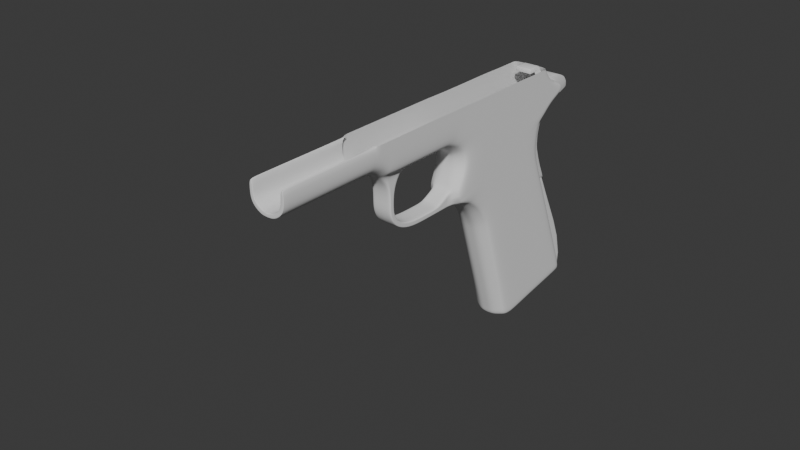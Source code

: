 # Source: m1911Blockout.blend  (saved by Blender 4.4.30; exported with 4.5.12 LTS)
import bpy
from mathutils import Matrix  # noqa: F401  (used for matrix-valued properties, if any)

bpy.ops.wm.read_factory_settings(use_empty=True)
scene = bpy.context.scene
scene.name = 'Scene'

# ---- collections
col_collection = bpy.data.collections.new('Collection'); scene.collection.children.link(col_collection)

# ---- node groups
ng_smooth_by_angle = bpy.data.node_groups.new('Smooth by Angle', 'GeometryNodeTree')
_s = ng_smooth_by_angle.interface.new_socket(name='Mesh', in_out='OUTPUT', socket_type='NodeSocketGeometry')
_s = ng_smooth_by_angle.interface.new_socket(name='Mesh', in_out='INPUT', socket_type='NodeSocketGeometry')
_s = ng_smooth_by_angle.interface.new_socket(name='Angle', in_out='INPUT', socket_type='NodeSocketFloat')
_s.subtype = 'ANGLE'
_s.default_value = 0.5236
_s.min_value = 0.0
_s.max_value = 3.142
_s.description = 'Maximum face angle for smooth edges'
_s = ng_smooth_by_angle.interface.new_socket(name='Ignore Sharpness', in_out='INPUT', socket_type='NodeSocketBool')
_s.force_non_field = True
ng_smooth_by_angle.description = 'Set the sharpness of mesh edges based on the angle between the neighboring faces'
ng_smooth_by_angle.is_modifier = True
_N = ng_smooth_by_angle.nodes; _L = ng_smooth_by_angle.links
n0 = _N.new('GeometryNodeSetShadeSmooth'); n0.name = 'Set Shade Smooth'; n0.location = (120, -80)
n0.domain = 'EDGE'
n1 = _N.new('GeometryNodeSetShadeSmooth'); n1.name = 'Set Shade Smooth.001'; n1.location = (300, -80)
n2 = _N.new('NodeGroupOutput'); n2.name = 'Group Output'; n2.location = (480, -80)
n3 = _N.new('GeometryNodeInputMeshEdgeAngle'); n3.name = 'Edge Angle'; n3.location = (-440, -240)
n4 = _N.new('NodeGroupInput'); n4.name = 'Group Input'; n4.location = (-80, -80)
n5 = _N.new('GeometryNodeInputEdgeSmooth'); n5.name = 'Is Edge Smooth'; n5.location = (-260, -120)
n6 = _N.new('GeometryNodeInputShadeSmooth'); n6.name = 'Is Shade Smooth'; n6.location = (-440, -397)
n7 = _N.new('FunctionNodeCompare'); n7.name = 'Compare'; n7.location = (-260, -260)
n7.operation = 'LESS_EQUAL'
n7.inputs[6].default_value = (0.0, 0.0, 0.0, 0.0)
n7.inputs[7].default_value = (0.0, 0.0, 0.0, 0.0)
n8 = _N.new('FunctionNodeBooleanMath'); n8.name = 'Boolean Math.001'; n8.location = (-80, -260)
n9 = _N.new('NodeGroupInput'); n9.name = 'Group Input.001'; n9.location = (-440, -329)
n10 = _N.new('NodeGroupInput'); n10.name = 'Group Input.002'; n10.location = (-259, -189)
n11 = _N.new('FunctionNodeBooleanMath'); n11.name = 'Boolean Math'; n11.location = (-80, -149)
n11.operation = 'OR'
n12 = _N.new('FunctionNodeBooleanMath'); n12.name = 'Boolean Math.002'; n12.location = (-260, -380)
n12.operation = 'OR'
n13 = _N.new('NodeGroupInput'); n13.name = 'Group Input.003'; n13.location = (-440, -460)
_L.new(n3.outputs[0], n7.inputs[0])
_L.new(n1.outputs[0], n2.inputs[0])
_L.new(n9.outputs[1], n7.inputs[1])
_L.new(n7.outputs[0], n8.inputs[0])
_L.new(n4.outputs[0], n0.inputs[0])
_L.new(n0.outputs[0], n1.inputs[0])
_L.new(n8.outputs[0], n0.inputs[2])
_L.new(n10.outputs[2], n11.inputs[1])
_L.new(n5.outputs[0], n11.inputs[0])
_L.new(n11.outputs[0], n0.inputs[1])
_L.new(n13.outputs[2], n12.inputs[1])
_L.new(n6.outputs[0], n12.inputs[0])
_L.new(n12.outputs[0], n8.inputs[1])
n2.is_active_output = True

# ---- world
world_world = bpy.data.worlds.new('World'); scene.world = world_world
world_world.use_nodes = True; world_world.node_tree.nodes.clear()
_N = world_world.node_tree.nodes; _L = world_world.node_tree.links
n0 = _N.new('ShaderNodeOutputWorld'); n0.name = 'World Output'; n0.location = (300, 300)
n1 = _N.new('ShaderNodeBackground'); n1.name = 'Background'; n1.location = (10, 300)
n1.inputs[0].default_value = (0.05088, 0.05088, 0.05088, 1.0)
_L.new(n1.outputs[0], n0.inputs[0])
n0.is_active_output = True
world_world.color = (0.05088, 0.05088, 0.05088)
world_world.sun_shadow_jitter_overblur = 0.0

# ---- meshes
me_plane = bpy.data.meshes.new('Plane')
me_plane.from_pydata([(0.007477, 0.02384, 0.007237), (0.007477, 0.00227, 0.06364), (0.007787, -0.01722, 0.001288), (0.007787, -0.03314, 0.05141), (0.007477, 0.0008083, 0.06728), (0.007787, -0.03461, 0.05504), (0.007477, -0.0008383, 0.07194), (0.007787, -0.03707, 0.05928), (0.007477, -0.001173, 0.07722), (0.007787, -0.04017, 0.06312), (0.007477, -0.0001296, 0.08398), (0.007787, -0.04468, 0.06651), (0.007477, 0.003596, 0.08858), (0.007787, -0.05067, 0.06874), (0.007787, 0.005363, 0.09167), (0.007787, -0.05159, 0.06997), (0.007477, 0.01134, 0.1003), (0.007787, -0.05263, 0.07373), (0.007477, 0.01043, 0.1005), (0.007787, -0.05118, 0.07738), (0.007477, 0.007475, 0.1023), (0.007787, -0.04957, 0.08117), (0.007477, 0.005506, 0.1044), (0.007787, -0.04876, 0.08501), (0.007477, 0.003545, 0.1069), (0.007787, -0.04906, 0.08843), (0.007477, 0.002913, 0.1082), (0.007787, -0.05053, 0.09153), (0.007787, -0.00931, 0.1082), (0.007787, -0.05363, 0.09418), (0.007787, -0.05471, 0.1085), (0.007787, -0.05772, 0.09576), (0.007787, -0.0526, 0.07159), (0.007477, 0.01523, 0.0985), (0.007787, -0.06021, 0.1085), (0.007787, -0.06021, 0.09651), (0.007787, -0.09287, 0.1085), (0.007787, -0.09315, 0.09721), (0.007787, -0.09824, 0.1085), (0.007787, -0.09828, 0.1004), (0.007787, -0.1018, 0.1085), (0.007787, -0.1018, 0.1015), (0.007784, -0.1462, 0.1085), (0.007784, -0.1462, 0.1015), (0.007787, -0.09588, 0.1085), (0.007787, -0.09589, 0.09907), (0.007787, -0.0641, 0.09651), (0.007787, -0.0641, 0.1085), (0.007787, -0.01581, 0.1083), (0.007787, -0.09435, 0.09801), (0.007787, -0.09401, 0.1085), (0.007787, -0.09019, 0.1085), (0.007787, -0.08314, 0.1085), (0.007787, -0.08314, 0.09651), (0.007787, -0.09019, 0.09651), (0.007787, -0.08037, 0.1085), (0.007787, -0.08037, 0.09651), (0.007787, -0.1039, 0.1015), (0.007787, -0.1039, 0.1085), (0.004145, 0.0006985, 0.07233), (0.004145, 0.0004245, 0.07717), (0.004145, 0.002157, 0.08356), (0.007262, 0.006344, 0.09058), (0.004145, 0.003488, 0.06401), (0.004145, 0.002241, 0.06772), (0.007477, 0.02314, 0.0112), (0.007787, -0.01834, 0.004791), (0.007477, 0.01551, 0.03036), (0.007787, -0.02375, 0.02183), (0.007477, 0.008847, 0.04711), (0.007787, -0.02848, 0.03671), (0.007787, 0.01067, 0.09591), (0.007787, 0.00775, 0.0978), (0.007787, -0.006557, 0.1051), (0.007787, -0.005258, 0.1036), (0.007787, -0.003174, 0.1012), (0.007787, -0.001259, 0.09906), (0.007787, 0.0006832, 0.09686), (0.007787, 0.002449, 0.09485), (0.007787, 0.004502, 0.09257), (0.007477, 0.01594, 0.09765), (0.007477, 0.01642, 0.09636), (0.007787, -0.00101, 0.1068), (0.007787, -0.002062, 0.1082), (0.007787, 0.006263, 0.09895), (0.007787, 0.003738, 0.1009), (0.007787, 0.001792, 0.103), (0.007787, 0.0001311, 0.1055), (0.007787, 0.001037, 0.1082), (0.007787, -0.01423, 0.1066), (0.007787, -0.01137, 0.1036), (0.007787, -0.009877, 0.102), (0.007787, -0.007662, 0.09964), (0.007787, -0.005611, 0.09745), (0.007787, -0.003562, 0.09526), (0.007787, -0.001478, 0.09304), (0.007787, 0.0009389, 0.09046), (0.007787, 0.002094, 0.08956), (0.007787, -0.01256, 0.1083), (0.007787, 0.01135, 0.09508), (0.007477, 0.01201, 0.09403), (0.007787, -0.08679, 0.1085), (0.007787, -0.08679, 0.09651), (0.007787, -0.09143, 0.09669), (0.007787, -0.09135, 0.1085), (0.002501, -0.02092, 0.0007077), (0.002501, -0.03615, 0.04943), (0.002501, -0.03763, 0.0531), (0.002501, -0.04012, 0.05739), (0.002501, -0.04325, 0.06127), (0.002501, -0.04781, 0.0647), (0.002508, -0.05367, 0.06715), (0.002501, -0.05499, 0.07425), (0.002501, -0.05377, 0.07742), (0.002501, -0.05223, 0.08151), (0.002501, -0.05186, 0.0845), (0.00243, -0.05218, 0.08686), (0.002466, -0.0532, 0.08857), (0.002501, -0.05521, 0.09005), (0.002501, -0.05962, 0.0922), (0.002501, -0.06091, 0.09243), (0.002461, -0.09516, 0.09306), (0.002458, -0.09965, 0.09542), (0.002458, -0.1018, 0.09603), (0.002458, -0.1462, 0.09648), (0.002458, -0.09813, 0.0948), (0.002501, -0.06356, 0.09248), (0.002458, -0.09665, 0.09392), (0.002501, -0.08281, 0.09248), (0.002501, -0.08001, 0.09248), (0.002458, -0.1039, 0.09648), (0.002501, -0.02162, 0.003634), (0.002501, -0.02665, 0.01952), (0.002501, -0.03143, 0.03457), (0.004544, -0.05144, 0.08709), (0.00635, -0.0503, 0.08774), (0.006289, -0.05137, 0.08997), (0.004485, -0.05225, 0.08895), (0.004615, -0.08667, 0.09351), (0.00642, -0.08666, 0.09497), (0.004615, -0.04693, 0.0652), (0.00642, -0.04562, 0.06597), (0.00642, -0.05165, 0.06821), (0.004615, -0.05296, 0.06744), (0.004553, -0.0946, 0.09388), (0.006344, -0.09395, 0.09512), (0.006333, -0.09522, 0.09591), (0.004549, -0.09599, 0.0947), (0.00642, -0.09008, 0.09497), (0.004615, -0.09008, 0.09351), (0.004615, -0.0259, 0.0203), (0.00642, -0.02458, 0.02106), (0.00642, -0.02934, 0.03602), (0.004615, -0.03065, 0.03526), (0.006333, -0.09673, 0.0969), (0.004549, -0.09748, 0.09563), (0.006289, -0.05403, 0.09231), (0.004485, -0.05445, 0.09096), (0.00642, -0.05257, 0.06945), (0.004615, -0.05387, 0.06868), (0.00642, -0.09167, 0.09512), (0.004615, -0.09202, 0.09363), (0.004615, -0.08022, 0.09351), (0.00642, -0.0802, 0.09497), (0.00642, -0.08299, 0.09497), (0.004615, -0.083, 0.09351), (0.006333, -0.09882, 0.09799), (0.004549, -0.09928, 0.09648), (0.00642, -0.05359, 0.07108), (0.004615, -0.0549, 0.07031), (0.006289, -0.05823, 0.09408), (0.004485, -0.05874, 0.09292), (0.004615, -0.01989, 0.0008889), (0.00642, -0.0188, 0.001053), (0.00642, -0.01968, 0.004327), (0.004615, -0.02069, 0.003867), (0.004615, -0.06387, 0.09351), (0.00642, -0.06386, 0.09497), (0.00642, -0.03403, 0.05079), (0.004615, -0.03534, 0.05002), (0.004515, -0.05499, 0.07425), (0.006281, -0.05374, 0.07393), (0.006331, -0.052, 0.07747), (0.004615, -0.0534, 0.07727), (0.00642, -0.0355, 0.05444), (0.004615, -0.03681, 0.05368), (0.004549, -0.1039, 0.09756), (0.006333, -0.1039, 0.09908), (0.006333, -0.1462, 0.09908), (0.004549, -0.1462, 0.09756), (0.00642, -0.06037, 0.09495), (0.004615, -0.06081, 0.09348), (0.00642, -0.05037, 0.08136), (0.004615, -0.0515, 0.08125), (0.00642, -0.03798, 0.0587), (0.004615, -0.03929, 0.05793), (0.00642, -0.0497, 0.08492), (0.004615, -0.05098, 0.08451), (0.00642, -0.04109, 0.06256), (0.004615, -0.0424, 0.06179), (0.006333, -0.1018, 0.09893), (0.004549, -0.1018, 0.09725), (0.0, -0.02092, 0.000707), (0.0, -0.03615, 0.04943), (0.0, -0.03763, 0.0531), (0.0, -0.04012, 0.05739), (0.0, -0.04325, 0.06127), (0.0, -0.04781, 0.0647), (0.0, -0.05387, 0.06695), (0.0001254, -0.05499, 0.07425), (0.0001254, -0.05377, 0.07742), (0.0001254, -0.05223, 0.08151), (0.0001254, -0.05186, 0.0845), (5.464e-05, -0.05218, 0.08686), (0.0002366, -0.05327, 0.08852), (0.0001254, -0.05521, 0.09005), (0.0001254, -0.05962, 0.0922), (0.0001254, -0.06091, 0.09225), (0.0, -0.09532, 0.09298), (0.0, -0.09963, 0.09533), (0.0, -0.1018, 0.09594), (0.0, -0.1462, 0.09639), (0.0, -0.09811, 0.0947), (0.0001254, -0.06356, 0.09229), (0.0, -0.09663, 0.09383), (0.0001254, -0.08001, 0.09229), (0.0, -0.1039, 0.09639), (0.0, -0.02149, 0.003228), (0.0, -0.02665, 0.01952), (0.0, -0.03143, 0.03457), (0.0001254, -0.08281, 0.09239), (0.007477, 0.006444, 0.05315), (0.0, -0.03315, 0.04), (0.004615, -0.03237, 0.04065), (0.00642, -0.03105, 0.04141), (0.002501, -0.03315, 0.04), (0.007787, -0.03018, 0.04208), (0.0, -0.03407, 0.04288), (0.004615, -0.03328, 0.04352), (0.00642, -0.03196, 0.04428), (0.002501, -0.03407, 0.04288), (0.007787, -0.03109, 0.04493), (0.004145, 0.006371, 0.05677), (0.007477, 0.005167, 0.05636), (0.0, -0.02391, 0.0109), (0.004615, -0.02318, 0.01175), (0.00642, -0.02186, 0.0125), (0.002501, -0.02391, 0.0109), (0.007477, 0.01932, 0.02078), (0.007787, -0.02104, 0.01331), (0.002001, -0.09372, 0.09161), (0.002041, -0.08461, 0.09161), (0.004155, -0.08696, 0.09161), (0.004093, -0.09327, 0.09161), (0.004155, -0.08968, 0.09161), (0.004155, -0.09122, 0.09161), (0.004155, -0.08476, 0.09161), (0.0, -0.09385, 0.09161), (-0.0003344, -0.08461, 0.09161), (0.002001, -0.09181, 0.0887), (0.002041, -0.08674, 0.0887), (0.004155, -0.08832, 0.0887), (0.004093, -0.09158, 0.0887), (0.004155, -0.08973, 0.0887), (0.004155, -0.09052, 0.0887), (0.004155, -0.08682, 0.0887), (0.0, -0.09188, 0.0887), (-0.0003344, -0.08674, 0.0887), (0.002001, -0.09095, 0.08542), (0.002041, -0.08798, 0.08542), (0.004155, -0.08891, 0.08542), (0.004093, -0.09081, 0.08542), (0.004155, -0.08973, 0.08542), (0.004155, -0.09019, 0.08542), (0.004155, -0.08803, 0.08542), (0.0, -0.09099, 0.08542), (-0.0003344, -0.08798, 0.08542), (0.002001, -0.09074, 0.08213), (0.002041, -0.08827, 0.08213), (0.004155, -0.08904, 0.08213), (0.004093, -0.09062, 0.08213), (0.004155, -0.08972, 0.08213), (0.004155, -0.09011, 0.08213), (0.004155, -0.08831, 0.08213), (0.0, -0.09077, 0.08213), (-0.0003344, -0.08827, 0.08213), (0.002001, -0.09074, 0.08019), (0.002041, -0.08827, 0.08019), (0.004155, -0.08904, 0.08019), (0.004093, -0.09062, 0.08019), (0.004155, -0.08972, 0.08019), (0.004155, -0.09011, 0.08019), (0.004155, -0.08831, 0.08019), (0.0, -0.09077, 0.08019), (-0.0003344, -0.08827, 0.08019), (0.002001, -0.09057, 0.07685), (0.002041, -0.08818, 0.07739), (0.004155, -0.08893, 0.07722), (0.004093, -0.09046, 0.07687), (0.004155, -0.08959, 0.07707), (0.004155, -0.08996, 0.07699), (0.004155, -0.08822, 0.07738), (0.0, -0.0906, 0.07684), (-0.0003344, -0.08818, 0.07739), (0.002001, -0.089, 0.07296), (0.002041, -0.08691, 0.07427), (0.004155, -0.08757, 0.07386), (0.004093, -0.08891, 0.07302), (0.004155, -0.08814, 0.0735), (0.004155, -0.08847, 0.07329), (0.004155, -0.08695, 0.07425), (0.0, -0.08903, 0.07294), (-0.0003344, -0.08691, 0.07427), (0.002001, -0.08521, 0.06959), (0.002041, -0.08382, 0.07163), (0.004155, -0.08425, 0.071), (0.004093, -0.08514, 0.06969), (0.004155, -0.08464, 0.07043), (0.004155, -0.08485, 0.07011), (0.004155, -0.08384, 0.0716), (0.0, -0.08522, 0.06957), (-0.0003344, -0.08382, 0.07163), (0.002001, -0.07821, 0.06739), (0.002041, -0.07807, 0.06985), (0.004155, -0.07812, 0.06908), (0.004093, -0.07821, 0.0675), (0.004155, -0.07815, 0.0684), (0.004155, -0.07818, 0.06801), (0.004155, -0.07807, 0.06981), (0.0, -0.07821, 0.06736), (-0.0003344, -0.07807, 0.06985), (0.002047, -0.06783, 0.06743), (0.002085, -0.06783, 0.06983), (0.004095, -0.06783, 0.06909), (0.004036, -0.06783, 0.06754), (0.004095, -0.06783, 0.06842), (0.004095, -0.06783, 0.06804), (0.004095, -0.06783, 0.0698), (0.0, -0.06783, 0.0674), (-0.0001735, -0.06783, 0.06983), (0.002047, -0.06326, 0.06743), (0.002085, -0.06326, 0.06983), (0.004095, -0.06326, 0.06909), (0.004036, -0.06326, 0.06754), (0.004095, -0.06326, 0.06842), (0.004095, -0.06326, 0.06804), (0.004095, -0.06326, 0.06983), (0.0, -0.06326, 0.0674), (-0.0001735, -0.06326, 0.06983), (0.002047, -0.06121, 0.06738), (0.002085, -0.06121, 0.0707), (0.004095, -0.06121, 0.06962), (0.004036, -0.06121, 0.06754), (0.004095, -0.06121, 0.06866), (0.004095, -0.06121, 0.06812), (0.004095, -0.06121, 0.0707), (0.0, -0.06121, 0.06734), (-0.0001735, -0.06121, 0.0707), (0.002047, -0.05867, 0.06728), (0.002085, -0.05867, 0.07201), (0.004095, -0.05867, 0.07052), (0.004036, -0.05867, 0.06754), (0.004095, -0.05867, 0.06896), (0.004095, -0.05867, 0.06812), (0.004095, -0.05867, 0.07201), (0.0, -0.05867, 0.06721), (-0.0001735, -0.05867, 0.07201), (0.002047, -0.05657, 0.06719), (0.002085, -0.05657, 0.07325), (0.004095, -0.05657, 0.07123), (0.004036, -0.05657, 0.06754), (0.004095, -0.05657, 0.06953), (0.004095, -0.05657, 0.06825), (0.004095, -0.05657, 0.07325), (0.0, -0.05657, 0.06708), (-0.0001735, -0.05657, 0.07325), (0.007787, 0.003602, 0.09356), (0.007787, -0.0002695, 0.09175), (0.007787, 0.009209, 0.09686), (0.007787, -0.05262, 0.07266), (0.007477, 0.01314, 0.09943), (0.006351, -0.05366, 0.0725), (0.004565, -0.05494, 0.07214), (0.004305, -0.05578, 0.07375), (-2.405e-05, -0.05578, 0.07375), (0.002293, -0.05578, 0.07375), (0.00433, -0.05576, 0.07169), (0.002278, -0.05512, 0.06717), (0.0, -0.05522, 0.06702), (0.004326, -0.05476, 0.06749), (0.004355, -0.05522, 0.06846), (0.004355, -0.05573, 0.06992), (0.007787, -0.005686, 0.1082), (0.007787, -0.003783, 0.1059), (0.007787, -0.002563, 0.1045), (0.007787, -0.0006908, 0.1021), (0.007787, 0.00124, 0.09999), (0.007787, 0.003473, 0.0979), (0.007787, 0.005211, 0.0962), (0.007787, 0.007483, 0.09434), (0.007264, 0.009246, 0.09249), (0.007787, 0.008186, 0.09353), (0.007787, 0.006347, 0.09527), (0.004447, 0.01015, 0.005254), (0.007787, 0.01117, 0.09814), (0.007787, 0.003649, 0.1037), (0.007787, 0.005607, 0.1016), (0.007787, 0.008346, 0.09975), (0.007787, 0.009543, 0.09904), (0.007787, 0.01295, 0.09721), (0.007787, -0.0005519, 0.1082), (0.007787, 0.001318, 0.1075), (0.007787, 0.002144, 0.1062), (0.007477, 0.01422, 0.0952), (0.007787, 0.01365, 0.09637), (0.004447, -0.003534, 0.003271), (0.007787, -0.1459, 0.1085), (0.007787, -0.1459, 0.1015), (0.002458, -0.1459, 0.09648), (0.006333, -0.1459, 0.09908), (0.004549, -0.1459, 0.09756), (0.0, -0.1459, 0.09639), (0.007787, -0.05094, 0.1084), (0.007787, -0.0567, 0.09537), (0.002501, -0.05845, 0.09176), (0.006289, -0.05715, 0.09367), (0.004485, -0.05762, 0.09249), (0.0001254, -0.05845, 0.09176), (0.007787, -0.003534, 0.003271), (0.007787, 0.01015, 0.005254), (0.007787, -0.009535, 0.05956), (0.007787, -0.02134, 0.05548), (0.007787, -0.011, 0.0632), (0.007787, -0.0228, 0.05912), (0.007787, -0.01292, 0.06772), (0.007787, -0.02499, 0.0635), (0.007787, -0.01417, 0.07252), (0.007787, -0.02717, 0.06782), (0.007787, -0.01498, 0.07816), (0.007787, -0.02983, 0.07234), (0.007787, -0.01501, 0.08188), (0.007787, -0.03284, 0.07531), (0.007787, -0.01588, 0.0829), (0.007787, -0.03374, 0.07644), (0.007787, -0.01853, 0.0866), (0.007787, -0.03558, 0.08016), (0.007787, -0.01944, 0.0893), (0.007787, -0.03531, 0.08334), (0.007787, -0.02027, 0.09202), (0.007787, -0.03492, 0.0866), (0.007787, -0.02136, 0.09476), (0.007787, -0.03506, 0.08989), (0.007787, -0.02294, 0.09748), (0.007787, -0.036, 0.09295), (0.007787, -0.02442, 0.09957), (0.007787, -0.03748, 0.09555), (0.007787, -0.02736, 0.1025), (0.007787, -0.0405, 0.09834), (0.007787, -0.01691, 0.08417), (0.007787, -0.03476, 0.07788), (0.007787, -0.0291, 0.1039), (0.007787, -0.04127, 0.09975), (0.007787, 0.009312, 0.009061), (0.007787, -0.004512, 0.006926), (0.007787, 0.002424, 0.02752), (0.007787, -0.01066, 0.02467), (0.007787, -0.003594, 0.04364), (0.007787, -0.01604, 0.04018), (0.007787, -0.005765, 0.04946), (0.007787, -0.01797, 0.04577), (0.007787, -0.006918, 0.05255), (0.007787, -0.019, 0.04874), (0.007787, 0.005868, 0.01829), (0.007787, -0.007587, 0.0158), (0.007787, -0.01772, 0.08539), (0.007787, -0.03517, 0.07902), (0.007787, -0.03106, 0.1083), (0.007787, -0.04435, 0.1083), (0.007787, 0.021, 0.006825), (0.007787, -0.0001821, 0.0628), (0.007787, -0.001644, 0.06643), (0.007787, -0.003347, 0.07107), (0.007787, -0.003873, 0.07625), (0.007787, -0.003214, 0.08278), (0.007787, -0.003208, 0.08622), (0.007787, -0.003183, 0.0875), (0.007787, -0.00502, 0.0917), (0.007787, -0.006859, 0.09402), (0.007787, -0.008655, 0.09632), (0.007787, -0.01051, 0.09863), (0.007787, -0.01259, 0.1011), (0.007787, -0.01408, 0.1028), (0.007787, -0.01696, 0.1058), (0.007787, -0.003405, 0.08893), (0.007787, -0.01857, 0.1074), (0.007787, 0.02026, 0.01075), (0.007787, 0.01279, 0.02977), (0.007787, 0.006263, 0.04639), (0.007787, 0.003908, 0.05238), (0.007787, 0.002657, 0.05557), (0.007787, 0.01653, 0.02026), (0.007787, -0.003894, 0.09043), (0.007787, -0.01893, 0.1084), (0.004156, 0.02197, 0.007035), (0.003245, 0.01015, 0.005254), (0.003245, -0.003534, 0.003271), (0.003032, 0.02197, 0.007035), (0.002501, 0.01015, 0.005254), (0.002501, -0.003534, 0.003271), (0.002501, 0.02197, 0.007035), (0.0, 0.01015, 0.005254), (0.0, -0.003534, 0.003271), (0.0, 0.02197, 0.007035), (0.007787, -0.04918, 0.06818), (0.007477, 0.001883, 0.08692), (0.002506, -0.0522, 0.06654), (0.00642, -0.05014, 0.06765), (0.004615, -0.05145, 0.06688), (0.0, -0.05236, 0.06639), (0.007787, -0.03209, 0.07457), (0.007787, -0.015, 0.08095), (0.007787, -0.003255, 0.08533), (0.007787, -0.04649, 0.06718), (0.002503, -0.04958, 0.06544), (0.00642, -0.04744, 0.06665), (0.004615, -0.04875, 0.06588), (0.0, -0.04964, 0.06538), (0.007477, 0.0007613, 0.08533), (0.004145, 0.002607, 0.08483), (0.007787, -0.03074, 0.07323), (0.007787, -0.01499, 0.07928), (0.007787, -0.003179, 0.08382), (0.004158, 0.01073, 0.1009), (0.004158, 0.004006, 0.1069), (0.004158, 0.005932, 0.1045), (0.004158, 0.007969, 0.1025), (0.004158, 0.003373, 0.1082), (0.004158, 0.01563, 0.09874), (0.004158, 0.01631, 0.09788), (0.004158, 0.01677, 0.09666), (0.004158, 0.01175, 0.1006), (0.004158, 0.005572, 0.08789), (0.004158, 0.007479, 0.08922), (0.004158, 0.0128, 0.09246), (0.004158, 0.01563, 0.09409), (0.004158, 0.01361, 0.09969), (0.004158, 0.01011, 0.09095), (0.004145, 0.003227, 0.08629), (0.004145, 0.02479, 0.00744), (0.004145, 0.02414, 0.01155), (0.004145, 0.01671, 0.03073), (0.004145, 0.01001, 0.04755), (0.004145, 0.007416, 0.0535), (0.004145, 0.02043, 0.02114), (0.003117, 0.02043, 0.02114), (0.003117, 0.007416, 0.0535), (0.003117, 0.01001, 0.04755), (0.003117, 0.01671, 0.03073), (0.003117, 0.02414, 0.01155), (0.003117, 0.02479, 0.00744), (0.003117, 0.003227, 0.08629), (0.003129, 0.01011, 0.09095), (0.003129, 0.01361, 0.09969), (0.003129, 0.01563, 0.09409), (0.003129, 0.0128, 0.09246), (0.003129, 0.007479, 0.08922), (0.003129, 0.005572, 0.08789), (0.003129, 0.01175, 0.1006), (0.003129, 0.01677, 0.09666), (0.003129, 0.01631, 0.09788), (0.003129, 0.01563, 0.09874), (0.003129, 0.003373, 0.1082), (0.003129, 0.007969, 0.1025), (0.003129, 0.005932, 0.1045), (0.003129, 0.004006, 0.1069), (0.003129, 0.01073, 0.1009), (0.003117, 0.002607, 0.08483), (0.0, 0.02197, 0.007035), (0.001472, 0.02197, 0.007035), (0.002003, 0.02197, 0.007035), (0.003127, 0.02197, 0.007035), (0.003117, 0.006371, 0.05677), (0.003117, 0.002241, 0.06772), (0.003117, 0.003488, 0.06401), (0.003117, 0.002157, 0.08356), (0.003117, 0.0004245, 0.07717), (0.003117, 0.0006985, 0.07233), (0.007525, 0.005854, 0.09112), (0.007632, 0.01168, 0.09456), (0.007477, 0.01618, 0.097), (0.007632, 0.002845, 0.08907), (0.007526, 0.008716, 0.09301), (0.007632, 0.01393, 0.09578), (0.004158, 0.01654, 0.09727), (0.003129, 0.01654, 0.09727), (0.007787, -0.0005444, 0.08853), (0.007787, -0.003249, 0.09237), (0.007787, -0.00521, 0.09464), (0.007787, -0.007133, 0.09689), (0.007787, -0.009085, 0.09913), (0.007787, -0.01123, 0.1015), (0.007787, -0.01273, 0.1032), (0.007787, -0.01559, 0.1062), (0.007787, -0.001233, 0.08969), (0.007787, -0.01719, 0.1079), (0.007787, -0.002082, 0.09109), (0.007701, 0.0001441, 0.0878), (0.006147, -0.1461, 0.1085), (0.006147, -0.1461, 0.1023), (0.001848, -0.1461, 0.09827), (0.004977, -0.1461, 0.1004), (0.003536, -0.1461, 0.09914), (0.0, -0.1461, 0.0982), (0.006147, -0.1039, 0.1085), (0.006147, -0.1039, 0.1023), (0.001848, -0.1039, 0.09827), (0.004977, -0.1039, 0.1004), (0.003536, -0.1039, 0.09914), (0.0, -0.1039, 0.0982), (0.001848, -0.1459, 0.09827), (0.003536, -0.1459, 0.09914), (0.004977, -0.1459, 0.1004), (0.006147, -0.1459, 0.1023), (0.006147, -0.1459, 0.1085), (0.0, -0.1459, 0.0982), (0.006147, -0.1018, 0.1085)], [], [(479, 1, 4, 480), (499, 243, 1, 479), (480, 4, 6, 481), (481, 6, 8, 482), (482, 8, 10, 483), (590, 587, 14, 97), (408, 16, 18, 407), (407, 18, 20, 406), (406, 20, 22, 405), (405, 22, 24, 412), (412, 24, 26, 411), (411, 26, 88, 410), (538, 593, 594, 569), (414, 80, 33, 409), (423, 422, 30, 31), (31, 30, 34, 35), (45, 44, 38, 39), (39, 38, 40, 41), (417, 416, 42, 43), (49, 50, 44, 45), (37, 103, 104, 36), (89, 28, 98, 48), (37, 36, 50, 49), (103, 54, 51, 104), (102, 54, 148, 139), (475, 445, 17, 379), (56, 55, 52, 53), (46, 47, 55, 56), (522, 513, 516, 524), (10, 8, 60, 61), (527, 10, 61, 528), (8, 6, 59, 60), (4, 1, 63, 64), (41, 40, 58, 57), (478, 0, 65, 495), (500, 248, 67, 496), (1, 243, 242, 63), (398, 72, 84, 397), (397, 84, 85, 396), (396, 85, 86, 395), (395, 86, 87, 394), (95, 78, 77, 94), (94, 77, 76, 93), (93, 76, 75, 92), (92, 75, 74, 91), (91, 74, 73, 90), (90, 73, 28, 89), (97, 14, 79, 96), (592, 413, 81, 589), (591, 400, 100, 588), (394, 87, 82, 393), (393, 82, 83, 392), (401, 99, 71, 399), (496, 67, 69, 497), (595, 97, 96, 603), (596, 95, 94, 597), (597, 94, 93, 598), (598, 93, 92, 599), (599, 92, 91, 600), (600, 91, 90, 601), (601, 90, 89, 602), (602, 89, 48, 604), (4, 64, 59, 6), (402, 398, 78, 376), (80, 589, 593, 538), (34, 47, 46, 35), (376, 78, 95, 377), (404, 378, 71, 409), (134, 137, 117, 116), (517, 143, 111, 515), (144, 147, 127, 121), (150, 153, 133, 132), (147, 155, 125, 127), (137, 157, 118, 117), (162, 165, 128, 129), (155, 167, 122, 125), (53, 102, 139, 164), (426, 171, 119, 424), (172, 175, 131, 105), (176, 162, 129, 126), (238, 179, 106, 240), (180, 183, 113, 112), (179, 185, 107, 106), (420, 189, 124, 418), (183, 193, 114, 113), (191, 176, 126, 120), (185, 195, 108, 107), (193, 197, 115, 114), (245, 150, 132, 247), (195, 199, 109, 108), (167, 201, 123, 122), (197, 134, 116, 115), (199, 140, 110, 109), (201, 186, 130, 123), (164, 139, 138, 165), (165, 138, 252, 256), (29, 423, 425, 156), (200, 187, 186, 201), (41, 57, 187, 200), (198, 141, 140, 199), (9, 11, 141, 198), (196, 135, 134, 197), (23, 25, 135, 196), (166, 200, 201, 167), (39, 41, 200, 166), (194, 198, 199, 195), (7, 9, 198, 194), (246, 151, 150, 245), (249, 68, 151, 246), (192, 196, 197, 193), (21, 23, 196, 192), (184, 194, 195, 185), (5, 7, 194, 184), (190, 177, 176, 191), (35, 46, 177, 190), (182, 192, 193, 183), (19, 21, 192, 182), (381, 181, 180, 382), (379, 17, 181, 381), (419, 188, 189, 420), (417, 43, 188, 419), (178, 184, 185, 179), (3, 5, 184, 178), (181, 182, 183, 180), (17, 19, 182, 181), (239, 178, 179, 238), (241, 3, 178, 239), (177, 163, 162, 176), (46, 56, 163, 177), (173, 174, 175, 172), (2, 66, 174, 173), (425, 170, 171, 426), (423, 31, 170, 425), (158, 168, 169, 159), (425, 426, 157, 156), (118, 424, 427, 215), (15, 32, 168, 158), (154, 166, 167, 155), (45, 39, 166, 154), (163, 164, 165, 162), (56, 53, 164, 163), (148, 160, 161, 149), (54, 103, 160, 148), (142, 158, 159, 143), (13, 15, 158, 142), (136, 156, 157, 137), (27, 29, 156, 136), (146, 154, 155, 147), (49, 45, 154, 146), (151, 152, 153, 150), (139, 148, 149, 138), (138, 149, 254, 252), (68, 70, 152, 151), (145, 146, 147, 144), (37, 49, 146, 145), (516, 142, 143, 517), (513, 13, 142, 516), (135, 136, 137, 134), (418, 124, 221, 421), (107, 108, 205, 204), (247, 132, 228, 244), (122, 123, 220, 219), (108, 109, 206, 205), (132, 133, 229, 228), (123, 130, 226, 220), (109, 110, 207, 206), (240, 106, 203, 237), (121, 127, 224, 218), (515, 111, 208, 518), (127, 125, 222, 224), (125, 122, 219, 222), (384, 385, 112, 209), (424, 119, 216, 427), (112, 113, 210, 209), (120, 126, 223, 217), (113, 114, 211, 210), (114, 115, 212, 211), (115, 116, 213, 212), (116, 117, 214, 213), (117, 118, 215, 214), (105, 131, 227, 202), (126, 129, 225, 223), (423, 29, 457, 461), (106, 107, 204, 203), (383, 180, 112, 385), (129, 128, 230, 225), (144, 161, 160, 145), (25, 27, 136, 135), (498, 231, 243, 499), (233, 238, 240, 235), (103, 37, 145, 160), (234, 239, 238, 233), (235, 240, 237, 232), (495, 65, 248, 500), (175, 245, 247, 131), (236, 241, 239, 234), (174, 246, 245, 175), (497, 69, 231, 498), (153, 233, 235, 133), (66, 249, 246, 174), (131, 247, 244, 227), (152, 234, 233, 153), (133, 235, 232, 229), (216, 119, 120, 217), (119, 171, 191, 120), (171, 170, 190, 191), (70, 236, 234, 152), (256, 252, 261, 265), (252, 254, 263, 261), (149, 161, 255, 254), (128, 165, 256, 251), (121, 218, 257, 250), (161, 144, 253, 255), (230, 128, 251, 258), (144, 121, 250, 253), (253, 250, 259, 262), (258, 251, 260, 267), (261, 263, 272, 270), (265, 261, 270, 274), (255, 253, 262, 264), (251, 256, 265, 260), (250, 257, 266, 259), (254, 255, 264, 263), (259, 266, 275, 268), (263, 264, 273, 272), (262, 259, 268, 271), (267, 260, 269, 276), (270, 272, 281, 279), (274, 270, 279, 283), (264, 262, 271, 273), (260, 265, 274, 269), (283, 279, 288, 292), (269, 274, 283, 278), (268, 275, 284, 277), (272, 273, 282, 281), (271, 268, 277, 280), (276, 269, 278, 285), (279, 281, 290, 288), (273, 271, 280, 282), (288, 290, 299, 297), (292, 288, 297, 301), (282, 280, 289, 291), (278, 283, 292, 287), (277, 284, 293, 286), (281, 282, 291, 290), (280, 277, 286, 289), (285, 278, 287, 294), (289, 286, 295, 298), (294, 287, 296, 303), (297, 299, 308, 306), (301, 297, 306, 310), (291, 289, 298, 300), (287, 292, 301, 296), (286, 293, 302, 295), (290, 291, 300, 299), (295, 302, 311, 304), (299, 300, 309, 308), (298, 295, 304, 307), (303, 296, 305, 312), (306, 308, 317, 315), (310, 306, 315, 319), (300, 298, 307, 309), (296, 301, 310, 305), (319, 315, 324, 328), (305, 310, 319, 314), (304, 311, 320, 313), (308, 309, 318, 317), (307, 304, 313, 316), (312, 305, 314, 321), (317, 326, 324, 315), (309, 307, 316, 318), (326, 335, 333, 324), (328, 324, 333, 337), (314, 319, 328, 323), (313, 320, 329, 322), (317, 318, 327, 326), (316, 313, 322, 325), (321, 314, 323, 330), (318, 316, 325, 327), (337, 333, 342, 346), (327, 325, 334, 336), (333, 335, 344, 342), (323, 328, 337, 332), (322, 329, 338, 331), (326, 327, 336, 335), (325, 322, 331, 334), (330, 323, 332, 339), (339, 332, 341, 348), (342, 344, 353, 351), (346, 342, 351, 355), (336, 334, 343, 345), (332, 337, 346, 341), (331, 338, 347, 340), (335, 336, 345, 344), (334, 331, 340, 343), (344, 345, 354, 353), (343, 340, 349, 352), (348, 341, 350, 357), (351, 353, 362, 360), (355, 351, 360, 364), (345, 343, 352, 354), (341, 346, 355, 350), (340, 347, 356, 349), (350, 355, 364, 359), (349, 356, 365, 358), (353, 354, 363, 362), (352, 349, 358, 361), (357, 350, 359, 366), (360, 362, 371, 369), (364, 360, 369, 373), (354, 352, 361, 363), (359, 364, 373, 368), (358, 365, 374, 367), (362, 363, 372, 371), (361, 358, 367, 370), (366, 359, 368, 375), (53, 52, 101, 102), (363, 361, 370, 372), (387, 367, 374, 388), (389, 370, 367, 387), (389, 390, 372, 370), (168, 381, 382, 169), (391, 371, 372, 390), (102, 101, 51, 54), (35, 190, 170, 31), (408, 72, 378, 404), (79, 376, 377, 96), (399, 402, 376, 79), (459, 475, 379, 32), (386, 369, 371, 391), (383, 373, 369, 386), (180, 383, 386, 382), (382, 386, 391, 169), (169, 391, 390, 159), (143, 159, 390, 389), (143, 389, 387, 111), (111, 387, 388, 208), (373, 383, 385, 368), (375, 368, 385, 384), (71, 378, 402, 399), (378, 72, 398, 402), (14, 401, 399, 79), (73, 393, 392, 28), (74, 394, 393, 73), (587, 62, 400, 591), (75, 395, 394, 74), (76, 396, 395, 75), (77, 397, 396, 76), (78, 398, 397, 77), (544, 413, 100, 543), (72, 408, 407, 84), (84, 407, 406, 85), (85, 406, 405, 86), (86, 405, 412, 87), (87, 412, 411, 82), (82, 411, 410, 83), (99, 414, 409, 71), (588, 100, 413, 592), (380, 404, 409, 33), (16, 408, 404, 380), (531, 521, 520, 530), (130, 418, 421, 226), (187, 419, 420, 186), (186, 420, 418, 130), (57, 58, 416, 417), (32, 379, 381, 168), (458, 474, 475, 459), (70, 467, 469, 236), (467, 466, 468, 469), (66, 463, 473, 249), (463, 462, 472, 473), (236, 469, 471, 241), (469, 468, 470, 471), (13, 441, 443, 15), (441, 440, 442, 443), (477, 422, 423, 461), (457, 456, 460, 461), (27, 455, 457, 29), (455, 454, 456, 457), (25, 453, 455, 27), (453, 452, 454, 455), (23, 451, 453, 25), (451, 450, 452, 453), (21, 449, 451, 23), (449, 448, 450, 451), (19, 447, 449, 21), (447, 446, 448, 449), (17, 445, 447, 19), (445, 444, 446, 447), (15, 443, 459, 32), (443, 442, 458, 459), (68, 465, 467, 70), (465, 464, 466, 467), (249, 473, 465, 68), (473, 472, 464, 465), (2, 428, 463, 66), (428, 429, 462, 463), (493, 501, 474, 458), (474, 444, 445, 475), (513, 519, 441, 13), (519, 520, 440, 441), (9, 437, 439, 11), (437, 436, 438, 439), (7, 435, 437, 9), (435, 434, 436, 437), (5, 433, 435, 7), (433, 432, 434, 435), (241, 471, 431, 3), (471, 470, 430, 431), (3, 431, 433, 5), (431, 430, 432, 433), (461, 460, 476, 477), (426, 424, 118, 157), (501, 486, 444, 474), (605, 596, 486, 501), (603, 605, 501, 493), (460, 494, 502, 476), (466, 497, 498, 468), (462, 495, 500, 472), (468, 498, 499, 470), (440, 484, 485, 442), (456, 492, 494, 460), (454, 491, 492, 456), (452, 490, 491, 454), (450, 489, 490, 452), (448, 488, 489, 450), (446, 487, 488, 448), (444, 486, 487, 446), (442, 485, 493, 458), (464, 496, 497, 466), (472, 500, 496, 464), (429, 478, 495, 462), (520, 521, 484, 440), (436, 482, 483, 438), (434, 481, 482, 436), (432, 480, 481, 434), (470, 499, 479, 430), (494, 604, 48, 502), (57, 417, 419, 187), (403, 415, 505, 504), (430, 479, 480, 432), (504, 505, 508, 507), (503, 403, 504, 506), (507, 508, 511, 510), (506, 504, 507, 509), (429, 428, 415, 403), (172, 505, 415, 173), (105, 508, 505, 172), (202, 511, 508, 105), (438, 483, 531, 530), (529, 530, 520, 519), (522, 529, 519, 513), (523, 515, 518, 526), (524, 516, 517, 525), (173, 415, 428, 2), (525, 517, 515, 523), (531, 527, 514, 521), (483, 10, 527, 531), (140, 525, 523, 110), (141, 524, 525, 140), (110, 523, 526, 207), (11, 439, 529, 522), (439, 438, 530, 529), (12, 514, 547, 541), (100, 400, 546, 543), (16, 380, 545, 540), (413, 544, 539, 81), (380, 33, 537, 545), (400, 62, 542, 546), (16, 540, 532, 18), (589, 81, 539, 593), (33, 80, 538, 537), (22, 20, 535, 534), (26, 24, 533, 536), (20, 18, 532, 535), (24, 22, 534, 533), (62, 12, 541, 542), (514, 527, 528, 547), (503, 478, 429, 403), (65, 0, 548, 549), (69, 67, 550, 551), (248, 65, 549, 553), (67, 248, 553, 550), (231, 69, 551, 552), (242, 243, 231, 552), (509, 507, 510, 512), (524, 141, 11, 522), (478, 503, 548, 0), (542, 541, 566, 565), (548, 503, 580, 559), (541, 547, 560, 566), (551, 550, 557, 556), (533, 534, 573, 574), (506, 509, 578, 579), (549, 548, 559, 558), (535, 532, 575, 572), (64, 63, 583, 582), (536, 533, 574, 571), (63, 242, 581, 583), (534, 535, 572, 573), (537, 538, 569, 570), (503, 506, 579, 580), (61, 60, 585, 584), (593, 539, 568, 594), (60, 59, 586, 585), (532, 540, 567, 575), (546, 542, 565, 561), (528, 61, 584, 576), (59, 64, 582, 586), (545, 537, 570, 562), (539, 544, 563, 568), (242, 552, 555, 581), (509, 512, 577, 578), (540, 545, 562, 567), (552, 551, 556, 555), (543, 546, 561, 564), (550, 553, 554, 557), (547, 528, 576, 560), (544, 543, 564, 563), (553, 549, 558, 554), (606, 595, 485, 484), (99, 588, 592, 414), (14, 587, 591, 401), (401, 591, 588, 99), (414, 592, 589, 80), (12, 62, 587, 590), (514, 606, 484, 521), (590, 97, 595, 606), (96, 377, 605, 603), (377, 95, 596, 605), (492, 602, 604, 494), (491, 601, 602, 492), (490, 600, 601, 491), (489, 599, 600, 490), (488, 598, 599, 489), (487, 597, 598, 488), (486, 596, 597, 487), (485, 595, 603, 493), (12, 590, 606, 514), (124, 189, 611, 609), (188, 43, 608, 610), (221, 124, 609, 612), (43, 42, 607, 608), (189, 188, 610, 611), (619, 620, 617, 615), (621, 622, 614, 616), (620, 621, 616, 617), (622, 623, 613, 614), (624, 619, 615, 618), (612, 609, 619, 624), (608, 607, 623, 622), (611, 610, 621, 620), (610, 608, 622, 621), (609, 611, 620, 619), (416, 623, 607, 42), (58, 613, 623, 416), (58, 40, 625, 613)])
me_plane.polygons.foreach_set('use_smooth', [True] * 557)
_k = {(509, 512): 1.0, (510, 512): 1.0, (577, 578): 1.0, (615, 618): 1.0, (618, 624): 1.0, (613, 625): 1.0, (40, 625): 1.0}
me_plane.attributes.new('crease_edge', 'FLOAT', 'EDGE').data.foreach_set('value', [_k.get((min(e.vertices), max(e.vertices)), 0.0) for e in me_plane.edges])
_uv = me_plane.uv_layers.new(name='UVMap')
_uv.uv.foreach_set('vector', [0.0, 0.0, 0.0, 0.0, 0.0, 0.0, 0.0, 0.0, 0.0, 0.0, 0.0, 0.0, 0.0, 0.0, 0.0, 0.0, 0.0, 0.0, 0.0, 0.0, 0.0, 0.0, 0.0, 0.0, 0.0, 0.0, 0.0, 0.0, 0.0, 0.0, 0.0, 0.0, 0.0, 0.0, 0.0, 0.0, 0.0, 0.0, 0.0, 0.0, 0.0, 0.0, 0.0, 0.0, 0.0, 0.0, 0.0, 0.0, 0.0, 0.0, 0.0, 0.0, 0.0, 0.0, 0.0, 0.0, 0.0, 0.0, 0.0, 0.0, 0.0, 0.0, 0.0, 0.0, 0.0, 0.0, 0.0, 0.0, 0.0, 0.0, 0.0, 0.0, 0.0, 0.0, 0.0, 0.0, 0.0, 0.0, 0.0, 0.0, 0.0, 0.0, 0.0, 0.0, 0.0, 0.0, 0.0, 0.0, 0.0, 0.0, 0.0, 0.0, 0.0, 0.0, 0.0, 0.0, 0.0, 0.0, 0.0, 0.0, 0.0, 0.0, 0.0, 0.0, 0.0, 0.0, 0.0, 0.0, 0.0, 0.0, 0.0, 0.0, 0.0, 0.0, 0.0, 0.0, 0.0, 0.0, 0.0, 0.0, 0.0, 0.0, 0.0, 0.0, 0.0, 0.0, 0.0, 0.0, 0.0, 0.0, 0.0, 0.0, 0.0, 0.0, 0.0, 0.0, 0.0, 0.0, 0.0, 0.0, 0.0, 0.0, 0.0, 0.0, 0.0, 0.0, 0.0, 0.0, 0.0, 0.0, 0.0, 0.0, 0.0, 0.0, 0.0, 0.0, 0.0, 0.0, 0.0, 0.0, 0.0, 0.0, 0.0, 0.0, 0.0, 0.0, 0.0, 0.0, 0.0, 0.0, 0.0, 0.0, 0.0, 0.0, 0.0, 0.0, 0.0, 0.0, 0.0, 0.0, 0.0, 0.0, 0.0, 0.0, 0.0, 0.0, 0.0, 0.0, 0.0, 0.0, 0.0, 0.0, 0.0, 0.0, 0.0, 0.0, 0.0, 0.0, 0.0, 0.0, 0.0, 0.0, 0.0, 0.0, 0.0, 0.0, 0.0, 0.0, 0.0, 0.0, 0.0, 0.0, 0.0, 0.0, 0.0, 0.0, 0.0, 0.0, 0.0, 0.0, 0.0, 0.0, 0.0, 0.0, 0.0, 0.0, 0.0, 0.0, 0.0, 0.0, 0.0, 0.0, 0.0, 0.0, 0.0, 0.0, 0.0, 0.0, 0.0, 0.0, 0.0, 0.0, 0.0, 0.0, 0.0, 0.0, 0.0, 0.0, 0.0, 0.0, 0.0, 0.0, 0.0, 0.0, 0.0, 0.0, 0.0, 0.0, 0.0, 0.0, 0.0, 0.0, 0.0, 0.0, 0.0, 0.0, 0.0, 0.0, 0.0, 0.0, 0.0, 0.0, 0.0, 0.0, 0.0, 0.0, 0.0, 0.0, 0.0, 0.0, 0.0, 0.0, 0.0, 0.0, 0.0, 0.0, 0.0, 0.0, 0.0, 0.0, 0.0, 0.0, 0.0, 0.0, 0.0, 0.0, 0.0, 0.0, 0.0, 0.0, 0.0, 0.0, 0.0, 0.0, 0.0, 0.0, 0.0, 0.0, 0.0, 0.0, 0.0, 0.0, 0.0, 0.0, 0.0, 0.0, 0.0, 0.0, 0.0, 0.0, 0.0, 0.0, 0.0, 0.0, 0.0, 0.0, 0.0, 0.0, 0.0, 0.0, 0.0, 0.0, 0.0, 0.0, 0.0, 0.0, 0.0, 0.0, 0.0, 0.0, 0.0, 0.0, 0.0, 0.0, 0.0, 0.0, 0.0, 0.0, 0.0, 0.0, 0.0, 0.0, 0.0, 0.0, 0.0, 0.0, 0.0, 0.0, 0.0, 0.0, 0.0, 0.0, 0.0, 0.0, 0.0, 0.0, 0.0, 0.0, 0.0, 0.0, 0.0, 0.0, 0.0, 0.0, 0.0, 0.0, 0.0, 0.0, 0.0, 0.0, 0.0, 0.0, 0.0, 0.0, 0.0, 0.0, 0.0, 0.0, 0.0, 0.0, 0.0, 0.0, 0.0, 0.0, 0.0, 0.0, 0.0, 0.0, 0.0, 0.0, 0.0, 0.0, 0.0, 0.0, 0.0, 0.0, 0.0, 0.0, 0.0, 0.0, 0.0, 0.0, 0.0, 0.0, 0.0, 0.0, 0.0, 0.0, 0.0, 0.0, 0.0, 0.0, 0.0, 0.0, 0.0, 0.0, 0.0, 0.0, 0.0, 0.0, 0.0, 0.0, 0.0, 0.0, 0.0, 0.0, 0.0, 0.0, 0.0, 0.0, 0.0, 0.0, 0.0, 0.0, 0.0, 0.0, 0.0, 0.0, 0.0, 0.0, 0.0, 0.0, 0.0, 0.0, 0.0, 0.0, 0.0, 0.0, 0.0, 0.0, 0.0, 0.0, 0.0, 0.0, 0.0, 0.0, 0.0, 0.0, 0.0, 0.0, 0.0, 0.0, 0.0, 0.0, 0.0, 0.0, 0.0, 0.0, 0.0, 0.0, 0.0, 0.0, 0.0, 0.0, 0.0, 0.0, 0.0, 0.0, 0.0, 0.0, 0.0, 0.0, 0.0, 0.0, 0.0, 0.0, 0.0, 0.0, 0.0, 0.0, 0.0, 0.0, 0.0, 0.0, 0.0, 0.0, 0.0, 0.0, 0.0, 0.0, 0.0, 0.0, 0.0, 0.0, 0.0, 0.0, 0.0, 0.0, 0.0, 0.0, 0.0, 0.0, 0.0, 0.0, 0.0, 0.0, 0.0, 0.0, 0.0, 0.0, 0.0, 0.0, 0.0, 0.0, 0.0, 0.0, 0.0, 0.0, 0.0, 0.0, 0.0, 0.0, 0.0, 0.0, 0.0, 0.0, 0.0, 0.0, 0.0, 0.0, 0.0, 0.0, 0.0, 0.0, 0.0, 0.0, 0.0, 0.0, 0.0, 0.0, 0.0, 0.0, 0.0, 0.0, 0.0, 0.0, 0.0, 0.0, 0.0, 0.0, 0.0, 0.0, 0.0, 0.0, 0.0, 0.0, 0.0, 0.0, 0.0, 0.0, 0.0, 0.0, 0.0, 0.0, 0.0, 0.0, 0.0, 0.0, 0.0, 0.0, 0.0, 0.0, 0.0, 0.0, 0.0, 0.0, 0.0, 0.0, 0.0, 0.0, 0.0, 0.0, 0.0, 0.0, 0.0, 0.0, 0.0, 0.0, 0.0, 0.0, 0.0, 0.0, 0.0, 0.0, 0.0, 0.0, 0.0, 0.0, 0.0, 0.0, 0.0, 0.0, 0.0, 0.0, 0.0, 0.0, 0.0, 0.0, 0.0, 0.0, 0.0, 0.0, 0.0, 0.0, 0.0, 0.0, 0.0, 0.0, 0.0, 0.0, 0.0, 0.0, 0.0, 0.0, 0.0, 0.0, 0.0, 0.0, 0.0, 0.0, 0.0, 0.0, 0.0, 0.0, 0.0, 0.0, 0.0, 0.0, 0.0, 0.0, 0.0, 0.0, 0.0, 0.0, 0.0, 0.0, 0.0, 0.0, 0.0, 0.0, 0.0, 0.0, 0.0, 0.0, 0.0, 0.0, 0.0, 0.0, 0.0, 0.0, 0.0, 0.0, 0.0, 0.0, 0.0, 0.0, 0.0, 0.0, 0.0, 0.0, 0.0, 0.0, 0.0, 0.0, 0.0, 0.0, 0.0, 0.0, 0.0, 0.0, 0.0, 0.0, 0.0, 0.0, 0.0, 0.0, 0.0, 0.0, 0.0, 0.0, 0.0, 0.0, 0.0, 0.0, 0.0, 0.0, 0.0, 0.0, 0.0, 0.0, 0.0, 0.0, 0.0, 0.0, 0.0, 0.0, 0.0, 0.0, 0.0, 0.0, 0.0, 0.0, 0.0, 0.0, 0.0, 0.0, 0.0, 0.0, 0.0, 0.0, 0.0, 0.0, 0.0, 0.0, 0.0, 0.0, 0.0, 0.0, 0.0, 0.0, 0.0, 0.0, 0.0, 0.0, 0.0, 0.0, 0.0, 0.0, 0.0, 0.0, 0.0, 0.0, 0.0, 0.0, 0.0, 0.0, 0.0, 0.0, 0.0, 0.0, 0.0, 0.0, 0.0, 0.0, 0.0, 0.0, 0.0, 0.0, 0.0, 0.0, 0.0, 0.0, 0.0, 0.0, 0.0, 0.0, 0.0, 0.0, 0.0, 0.0, 0.0, 0.0, 0.0, 0.0, 0.0, 0.0, 0.0, 0.0, 0.0, 0.0, 0.0, 0.0, 0.0, 0.0, 0.0, 0.0, 0.0, 0.0, 0.0, 0.0, 0.0, 0.0, 0.0, 0.0, 0.0, 0.0, 0.0, 0.0, 0.0, 0.0, 0.0, 0.0, 0.0, 0.0, 0.0, 0.0, 0.0, 0.0, 0.0, 0.0, 0.0, 0.0, 0.0, 0.0, 0.0, 0.0, 0.0, 0.0, 0.0, 0.0, 0.0, 0.0, 0.0, 0.0, 0.0, 0.0, 0.0, 0.0, 0.0, 0.0, 0.0, 0.0, 0.0, 0.0, 0.0, 0.0, 0.0, 0.0, 0.0, 0.0, 0.0, 0.0, 0.0, 0.0, 0.0, 0.0, 0.0, 0.0, 0.0, 0.0, 0.0, 0.0, 0.0, 0.0, 0.0, 0.0, 0.0, 0.0, 0.0, 0.0, 0.0, 0.0, 0.0, 0.0, 0.0, 0.0, 0.0, 0.0, 0.0, 0.0, 0.0, 0.0, 0.0, 0.0, 0.0, 0.0, 0.0, 0.0, 0.0, 0.0, 0.0, 0.0, 0.0, 0.0, 0.0, 0.0, 0.0, 0.0, 0.0, 0.0, 0.0, 0.0, 0.0, 0.0, 0.0, 0.0, 0.0, 0.0, 0.0, 0.0, 0.0, 0.0, 0.0, 0.0, 0.0, 0.0, 0.0, 0.0, 0.0, 0.0, 0.0, 0.0, 0.0, 0.0, 0.0, 0.0, 0.0, 0.0, 0.0, 0.0, 0.0, 0.0, 0.0, 0.0, 0.0, 0.0, 0.0, 0.0, 0.0, 0.0, 0.0, 0.0, 0.0, 0.0, 0.0, 0.0, 0.0, 0.0, 0.0, 0.0, 0.0, 0.0, 0.0, 0.0, 0.0, 0.0, 0.0, 0.0, 0.0, 0.0, 0.0, 0.0, 0.0, 0.0, 0.0, 0.0, 0.0, 0.0, 0.0, 0.0, 0.0, 0.0, 0.0, 0.0, 0.0, 0.0, 0.0, 0.0, 0.0, 0.0, 0.0, 0.0, 0.0, 0.0, 0.0, 0.0, 0.0, 0.0, 0.0, 0.0, 0.0, 0.0, 0.0, 0.0, 0.0, 0.0, 0.0, 0.0, 0.0, 0.0, 0.0, 0.0, 0.0, 0.0, 0.0, 0.0, 0.0, 0.0, 0.0, 0.0, 0.0, 0.0, 0.0, 0.0, 0.0, 0.0, 0.0, 0.0, 0.0, 0.0, 0.0, 0.0, 0.0, 0.0, 0.0, 0.0, 0.0, 0.0, 0.0, 0.0, 0.0, 0.0, 0.0, 0.0, 0.0, 0.0, 0.0, 0.0, 0.0, 0.0, 0.0, 0.0, 0.0, 0.0, 0.0, 0.0, 0.0, 0.0, 0.0, 0.0, 0.0, 0.0, 0.0, 0.0, 0.0, 0.0, 0.0, 0.0, 0.0, 0.0, 0.0, 0.0, 0.0, 0.0, 0.0, 0.0, 0.0, 0.0, 0.0, 0.0, 0.0, 0.0, 0.0, 0.0, 0.0, 0.0, 0.0, 0.0, 0.0, 0.0, 0.0, 0.0, 0.0, 0.0, 0.0, 0.0, 0.0, 0.0, 0.0, 0.0, 0.0, 0.0, 0.0, 0.0, 0.0, 0.0, 0.0, 0.0, 0.0, 0.0, 0.0, 0.0, 0.0, 0.0, 0.0, 0.0, 0.0, 0.0, 0.0, 0.0, 0.0, 0.0, 0.0, 0.0, 0.0, 0.0, 0.0, 0.0, 0.0, 0.0, 0.0, 0.0, 0.0, 0.0, 0.0, 0.0, 0.0, 0.0, 0.0, 0.0, 0.0, 0.0, 0.0, 0.0, 0.0, 0.0, 0.0, 0.0, 0.0, 0.0, 0.0, 0.0, 0.0, 0.0, 0.0, 0.0, 0.0, 0.0, 0.0, 0.0, 0.0, 0.0, 0.0, 0.0, 0.0, 0.0, 0.0, 0.0, 0.0, 0.0, 0.0, 0.0, 0.0, 0.0, 0.0, 0.0, 0.0, 0.0, 0.0, 0.0, 0.0, 0.0, 0.0, 0.0, 0.0, 0.0, 0.0, 0.0, 0.0, 0.0, 0.0, 0.0, 0.0, 0.0, 0.0, 0.0, 0.0, 0.0, 0.0, 0.0, 0.0, 0.0, 0.0, 0.0, 0.0, 0.0, 0.0, 0.0, 0.0, 0.0, 0.0, 0.0, 0.0, 0.0, 0.0, 0.0, 0.0, 0.0, 0.0, 0.0, 0.0, 0.0, 0.0, 0.0, 0.0, 0.0, 0.0, 0.0, 0.0, 0.0, 0.0, 0.0, 0.0, 0.0, 0.0, 0.0, 0.0, 0.0, 0.0, 0.0, 0.0, 0.0, 0.0, 0.0, 0.0, 0.0, 0.0, 0.0, 0.0, 0.0, 0.0, 0.0, 0.0, 0.0, 0.0, 0.0, 0.0, 0.0, 0.0, 0.0, 0.0, 0.0, 0.0, 0.0, 0.0, 0.0, 0.0, 0.0, 0.0, 0.0, 0.0, 0.0, 0.0, 0.0, 0.0, 0.0, 0.0, 0.0, 0.0, 0.0, 0.0, 0.0, 0.0, 0.0, 0.0, 0.0, 0.0, 0.0, 0.0, 0.0, 0.0, 0.0, 0.0, 0.0, 0.0, 0.0, 0.0, 0.0, 0.0, 0.0, 0.0, 0.0, 0.0, 0.0, 0.0, 0.0, 0.0, 0.0, 0.0, 0.0, 0.0, 0.0, 0.0, 0.0, 0.0, 0.0, 0.0, 0.0, 0.0, 0.0, 0.0, 0.0, 0.0, 0.0, 0.0, 0.0, 0.0, 0.0, 0.0, 0.0, 0.0, 0.0, 0.0, 0.0, 0.0, 0.0, 0.0, 0.0, 0.0, 0.0, 0.0, 0.0, 0.0, 0.0, 0.0, 0.0, 0.0, 0.0, 0.0, 0.0, 0.0, 0.0, 0.0, 0.0, 0.0, 0.0, 0.0, 0.0, 0.0, 0.0, 0.0, 0.0, 0.0, 0.0, 0.0, 0.0, 0.0, 0.0, 0.0, 0.0, 0.0, 0.0, 0.0, 0.0, 0.0, 0.0, 0.0, 0.0, 0.0, 0.0, 0.0, 0.0, 0.0, 0.0, 0.0, 0.0, 0.0, 0.0, 0.0, 0.0, 0.0, 0.0, 0.0, 0.0, 0.0, 0.0, 0.0, 0.0, 0.0, 0.0, 0.0, 0.0, 0.0, 0.0, 0.0, 0.0, 0.0, 0.0, 0.0, 0.0, 0.0, 0.0, 0.0, 0.0, 0.0, 0.0, 0.0, 0.0, 0.0, 0.0, 0.0, 0.0, 0.0, 0.0, 0.0, 0.0, 0.0, 0.0, 0.0, 0.0, 0.0, 0.0, 0.0, 0.0, 0.0, 0.0, 0.0, 0.0, 0.0, 0.0, 0.0, 0.0, 0.0, 0.0, 0.0, 0.0, 0.0, 0.0, 0.0, 0.0, 0.0, 0.0, 0.0, 0.0, 0.0, 0.0, 0.0, 0.0, 0.0, 0.0, 0.0, 0.0, 0.0, 0.0, 0.0, 0.0, 0.0, 0.0, 0.0, 0.0, 0.0, 0.0, 0.0, 0.0, 0.0, 0.0, 0.0, 0.0, 0.0, 0.0, 0.0, 0.0, 0.0, 0.0, 0.0, 0.0, 0.0, 0.0, 0.0, 0.0, 0.0, 0.0, 0.0, 0.0, 0.0, 0.0, 0.0, 0.0, 0.0, 0.0, 0.0, 0.0, 0.0, 0.0, 0.0, 0.0, 0.0, 0.0, 0.0, 0.0, 0.0, 0.0, 0.0, 0.0, 0.0, 0.0, 0.0, 0.0, 0.0, 0.0, 0.0, 0.0, 0.0, 0.0, 0.0, 0.0, 0.0, 0.0, 0.0, 0.0, 0.0, 0.0, 0.0, 0.0, 0.0, 0.0, 0.0, 0.0, 0.0, 0.0, 0.0, 0.0, 0.0, 0.0, 0.0, 0.0, 0.0, 0.0, 0.0, 0.0, 0.0, 0.0, 0.0, 0.0, 0.0, 0.0, 0.0, 0.0, 0.0, 0.0, 0.0, 0.0, 0.0, 0.0, 0.0, 0.0, 0.0, 0.0, 0.0, 0.0, 0.0, 0.0, 0.0, 0.0, 0.0, 0.0, 0.0, 0.0, 0.0, 0.0, 0.0, 0.0, 0.0, 0.0, 0.0, 0.0, 0.0, 0.0, 0.0, 0.0, 0.0, 0.0, 0.0, 0.0, 0.0, 0.0, 0.0, 0.0, 0.0, 0.0, 0.0, 0.0, 0.0, 0.0, 0.0, 0.0, 0.0, 0.0, 0.0, 0.0, 0.0, 0.0, 0.0, 0.0, 0.0, 0.0, 0.0, 0.0, 0.0, 0.0, 0.0, 0.0, 0.0, 0.0, 0.0, 0.0, 0.0, 0.0, 0.0, 0.0, 0.0, 0.0, 0.0, 0.0, 0.0, 0.0, 0.0, 0.0, 0.0, 0.0, 0.0, 0.0, 0.0, 0.0, 0.0, 0.0, 0.0, 0.0, 0.0, 0.0, 0.0, 0.0, 0.0, 0.0, 0.0, 0.0, 0.0, 0.0, 0.0, 0.0, 0.0, 0.0, 0.0, 0.0, 0.0, 0.0, 0.0, 0.0, 0.0, 0.0, 0.0, 0.0, 0.0, 0.0, 0.0, 0.0, 0.0, 0.0, 0.0, 0.0, 0.0, 0.0, 0.0, 0.0, 0.0, 0.0, 0.0, 0.0, 0.0, 0.0, 0.0, 0.0, 0.0, 0.0, 0.0, 0.0, 0.0, 0.0, 0.0, 0.0, 0.0, 0.0, 0.0, 0.0, 0.0, 0.0, 0.0, 0.0, 0.0, 0.0, 0.0, 0.0, 0.0, 0.0, 0.0, 0.0, 0.0, 0.0, 0.0, 0.0, 0.0, 0.0, 0.0, 0.0, 0.0, 0.0, 0.0, 0.0, 0.0, 0.0, 0.0, 0.0, 0.0, 0.0, 0.0, 0.0, 0.0, 0.0, 0.0, 0.0, 0.0, 0.0, 0.0, 0.0, 0.0, 0.0, 0.0, 0.0, 0.0, 0.0, 0.0, 0.0, 0.0, 0.0, 0.0, 0.0, 0.0, 0.0, 0.0, 0.0, 0.0, 0.0, 0.0, 0.0, 0.0, 0.0, 0.0, 0.0, 0.0, 0.0, 0.0, 0.0, 0.0, 0.0, 0.0, 0.0, 0.0, 0.0, 0.0, 0.0, 0.0, 0.0, 0.0, 0.0, 0.0, 0.0, 0.0, 0.0, 0.0, 0.0, 0.0, 0.0, 0.0, 0.0, 0.0, 0.0, 0.0, 0.0, 0.0, 0.0, 0.0, 0.0, 0.0, 0.0, 0.0, 0.0, 0.0, 0.0, 0.0, 0.0, 0.0, 0.0, 0.0, 0.0, 0.0, 0.0, 0.0, 0.0, 0.0, 0.0, 0.0, 0.0, 0.0, 0.0, 0.0, 0.0, 0.0, 0.0, 0.0, 0.0, 0.0, 0.0, 0.0, 0.0, 0.0, 0.0, 0.0, 0.0, 0.0, 0.0, 0.0, 0.0, 0.0, 0.0, 0.0, 0.0, 0.0, 0.0, 0.0, 0.0, 0.0, 0.0, 0.0, 0.0, 0.0, 0.0, 0.0, 0.0, 0.0, 0.0, 0.0, 0.0, 0.0, 0.0, 0.0, 0.0, 0.0, 0.0, 0.0, 0.0, 0.0, 0.0, 0.0, 0.0, 0.0, 0.0, 0.0, 0.0, 0.0, 0.0, 0.0, 0.0, 0.0, 0.0, 0.0, 0.0, 0.0, 0.0, 0.0, 0.0, 0.0, 0.0, 0.0, 0.0, 0.0, 0.0, 0.0, 0.0, 0.0, 0.0, 0.0, 0.0, 0.0, 0.0, 0.0, 0.0, 0.0, 0.0, 0.0, 0.0, 0.0, 0.0, 0.0, 0.0, 0.0, 0.0, 0.0, 0.0, 0.0, 0.0, 0.0, 0.0, 0.0, 0.0, 0.0, 0.0, 0.0, 0.0, 0.0, 0.0, 0.0, 0.0, 0.0, 0.0, 0.0, 0.0, 0.0, 0.0, 0.0, 0.0, 0.0, 0.0, 0.0, 0.0, 0.0, 0.0, 0.0, 0.0, 0.0, 0.0, 0.0, 0.0, 0.0, 0.0, 0.0, 0.0, 0.0, 0.0, 0.0, 0.0, 0.0, 0.0, 0.0, 0.0, 0.0, 0.0, 0.0, 0.0, 0.0, 0.0, 0.0, 0.0, 0.0, 0.0, 0.0, 0.0, 0.0, 0.0, 0.0, 0.0, 0.0, 0.0, 0.0, 0.0, 0.0, 0.0, 0.0, 0.0, 0.0, 0.0, 0.0, 0.0, 0.0, 0.0, 0.0, 0.0, 0.0, 0.0, 0.0, 0.0, 0.0, 0.0, 0.0, 0.0, 0.0, 0.0, 0.0, 0.0, 0.0, 0.0, 0.0, 0.0, 0.0, 0.0, 0.0, 0.0, 0.0, 0.0, 0.0, 0.0, 0.0, 0.0, 0.0, 0.0, 0.0, 0.0, 0.0, 0.0, 0.0, 0.0, 0.0, 0.0, 0.0, 0.0, 0.0, 0.0, 0.0, 0.0, 0.0, 0.0, 0.0, 0.0, 0.0, 0.0, 0.0, 0.0, 0.0, 0.0, 0.0, 0.0, 0.0, 0.0, 0.0, 0.0, 0.0, 0.0, 0.0, 0.0, 0.0, 0.0, 0.0, 0.0, 0.0, 0.0, 0.0, 0.0, 0.0, 0.0, 0.0, 0.0, 0.0, 0.0, 0.0, 0.0, 0.0, 0.0, 0.0, 0.0, 0.0, 0.0, 0.0, 0.0, 0.0, 0.0, 0.0, 0.0, 0.0, 0.0, 0.0, 0.0, 0.0, 0.0, 0.0, 0.0, 0.0, 0.0, 0.0, 0.0, 0.0, 0.0, 0.0, 0.0, 0.0, 0.0, 0.0, 0.0, 0.0, 0.0, 0.0, 0.0, 0.0, 0.0, 0.0, 0.0, 0.0, 0.0, 0.0, 0.0, 0.0, 0.0, 0.0, 0.0, 0.0, 0.0, 0.0, 0.0, 0.0, 0.0, 0.0, 0.0, 0.0, 0.0, 0.0, 0.0, 0.0, 0.0, 0.0, 0.0, 0.0, 0.0, 0.0, 0.0, 0.0, 0.0, 0.0, 0.0, 0.0, 0.0, 0.0, 0.0, 0.0, 0.0, 0.0, 0.0, 0.0, 0.0, 0.0, 0.0, 0.0, 0.0, 0.0, 0.0, 0.0, 0.0, 0.0, 0.0, 0.0, 0.0, 0.0, 0.0, 0.0, 0.0, 0.0, 0.0, 0.0, 0.0, 0.0, 0.0, 0.0, 0.0, 0.0, 0.0, 0.0, 0.0, 0.0, 0.0, 0.0, 0.0, 0.0, 0.0, 0.0, 0.0, 0.0, 0.0, 0.0, 0.0, 0.0, 0.0, 0.0, 0.0, 0.0, 0.0, 0.0, 0.0, 0.0, 0.0, 0.0, 0.0, 0.0, 0.0, 0.0, 0.0, 0.0, 0.0, 0.0, 0.0, 0.0, 0.0, 0.0, 0.0, 0.0, 0.0, 0.0, 0.0, 0.0, 0.0, 0.0, 0.0, 0.0, 0.0, 0.0, 0.0, 0.0, 0.0, 0.0, 0.0, 0.0, 0.0, 0.0, 0.0, 0.0, 0.0, 0.0, 0.0, 0.0, 0.0, 0.0, 0.0, 0.0, 0.0, 0.0, 0.0, 0.0, 0.0, 0.0, 0.0, 0.0, 0.0, 0.0, 0.0, 0.0, 0.0, 0.0, 0.0, 0.0, 0.0, 0.0, 0.0, 0.0, 0.0, 0.0, 0.0, 0.0, 0.0, 0.0, 0.0, 0.0, 0.0, 0.0, 0.0, 0.0, 0.0, 0.0, 0.0, 0.0, 0.0, 0.0, 0.0, 0.0, 0.0, 0.0, 0.0, 0.0, 0.0, 0.0, 0.0, 0.0, 0.0, 0.0, 0.0, 0.0, 0.0, 0.0, 0.0, 0.0, 0.0, 0.0, 0.0, 0.0, 0.0, 0.0, 0.0, 0.0, 0.0, 0.0, 0.0, 0.0, 0.0, 0.0, 0.0, 0.0, 0.0, 0.0, 0.0, 0.0, 0.0, 0.0, 0.0, 0.0, 0.0, 0.0, 0.0, 0.0, 0.0, 0.0, 0.0, 0.0, 0.0, 0.0, 0.0, 0.0, 0.0, 0.0, 0.0, 0.0, 0.0, 0.0, 0.0, 0.0, 0.0, 0.0, 0.0, 0.0, 0.0, 0.0, 0.0, 0.0, 0.0, 0.0, 0.0, 0.0, 0.0, 0.0, 0.0, 0.0, 0.0, 0.0, 0.0, 0.0, 0.0, 0.0, 0.0, 0.0, 0.0, 0.0, 0.0, 0.0, 0.0, 0.0, 0.0, 0.0, 0.0, 0.0, 0.0, 0.0, 0.0, 0.0, 0.0, 0.0, 0.0, 0.0, 0.0, 0.0, 0.0, 0.0, 0.0, 0.0, 0.0, 0.0, 0.0, 0.0, 0.0, 0.0, 0.0, 0.0, 0.0, 0.0, 0.0, 0.0, 0.0, 0.0, 0.0, 0.0, 0.0, 0.0, 0.0, 0.0, 0.0, 0.0, 0.0, 0.0, 0.0, 0.0, 0.0, 0.0, 0.0, 0.0, 0.0, 0.0, 0.0, 0.0, 0.0, 0.0, 0.0, 0.0, 0.0, 0.0, 0.0, 0.0, 0.0, 0.0, 0.0, 0.0, 0.0, 0.0, 0.0, 0.0, 0.0, 0.0, 0.0, 0.0, 0.0, 0.0, 0.0, 0.0, 0.0, 0.0, 0.0, 0.0, 0.0, 0.0, 0.0, 0.0, 0.0, 0.0, 0.0, 0.0, 0.0, 0.0, 0.0, 0.0, 0.0, 0.0, 0.0, 0.0, 0.0, 0.0, 0.0, 0.0, 0.0, 0.0, 0.0, 0.0, 0.0, 0.0, 0.0, 0.0, 0.0, 0.0, 0.0, 0.0, 0.0, 0.0, 0.0, 0.0, 0.0, 0.0, 0.0, 0.0, 0.0, 0.0, 0.0, 0.0, 0.0, 0.0, 0.0, 0.0, 0.0, 0.0, 0.0, 0.0, 0.0, 0.0, 0.0, 0.0, 0.0, 0.0, 0.0, 0.0, 0.0, 0.0, 0.0, 0.0, 0.0, 0.0, 0.0, 0.0, 0.0, 0.0, 0.0, 0.0, 0.0, 0.0, 0.0, 0.0, 0.0, 0.0, 0.0, 0.0, 0.0, 0.0, 0.0, 0.0, 0.0, 0.0, 0.0, 0.0, 0.0, 0.0, 0.0, 0.0, 0.0, 0.0, 0.0, 0.0, 0.0, 0.0, 0.0, 0.0, 0.0, 0.0, 0.0, 0.0, 0.0, 0.0, 0.0, 0.0, 0.0, 0.0, 0.0, 0.0, 0.0, 0.0, 0.0, 0.0, 0.0, 0.0, 0.0, 0.0, 0.0, 0.0, 0.0, 0.0, 0.0, 0.0, 0.0, 0.0, 0.0, 0.0, 0.0, 0.0, 0.0, 0.0, 0.0, 0.0, 0.0, 0.0, 0.0, 0.0, 0.0, 0.0, 0.0, 0.0, 0.0, 0.0, 0.0, 0.0, 0.0, 0.0, 0.0, 0.0, 0.0, 0.0, 0.0, 0.0, 0.0, 0.0, 0.0, 0.0, 0.0, 0.0, 0.0, 0.0, 0.0, 0.0, 0.0, 0.0, 0.0, 0.0, 0.0, 0.0, 0.0, 0.0, 0.0, 0.0, 0.0, 0.0, 0.0, 0.0, 0.0, 0.0, 0.0, 0.0, 0.0, 0.0, 0.0, 0.0, 0.0, 0.0, 0.0, 0.0, 0.0, 0.0, 0.0, 0.0, 0.0, 0.0, 0.0, 0.0, 0.0, 0.0, 0.0, 0.0, 0.0, 0.0, 0.0, 0.0, 0.0, 0.0, 0.0, 0.0, 0.0, 0.0, 0.0, 0.0, 0.0, 0.0, 0.0, 0.0, 0.0, 0.0, 0.0, 0.0, 0.0, 0.0, 0.0, 0.0, 0.0, 0.0, 0.0, 0.0, 0.0, 0.0, 0.0, 0.0, 0.0, 0.0, 0.0, 0.0, 0.0, 0.0, 0.0, 0.0, 0.0, 0.0, 0.0, 0.0, 0.0, 0.0, 0.0, 0.0, 0.0, 0.0, 0.0, 0.0, 0.0, 0.0, 0.0, 0.0, 0.0, 0.0, 0.0, 0.0, 0.0, 0.0, 0.0, 0.0, 0.0, 0.0, 0.0, 0.0, 0.0, 0.0, 0.0, 0.0, 0.0, 0.0, 0.0, 0.0, 0.0, 0.0, 0.0, 0.0, 0.0, 0.0, 0.0, 0.0, 0.0, 0.0, 0.0, 0.0, 0.0, 0.0, 0.0, 0.0, 0.0, 0.0, 0.0, 0.0, 0.0, 0.0, 0.0, 0.0, 0.0, 0.0, 0.0, 0.0, 0.0, 0.0, 0.0, 0.0, 0.0, 0.0, 0.0, 0.0, 0.0, 0.0, 0.0, 0.0, 0.0, 0.0, 0.0, 0.0, 0.0, 0.0, 0.0, 0.0, 0.0, 0.0, 0.0, 0.0, 0.0, 0.0, 0.0, 0.0, 0.0, 0.0, 0.0, 0.0, 0.0, 0.0, 0.0, 0.0, 0.0, 0.0, 0.0, 0.0, 0.0, 0.0, 0.0, 0.0, 0.0, 0.0, 0.0, 0.0, 0.0, 0.0, 0.0, 0.0, 0.0, 0.0, 0.0, 0.0, 0.0, 0.0, 0.0, 0.0, 0.0, 0.0, 0.0, 0.0, 0.0, 0.0, 0.0, 0.0, 0.0, 0.0, 0.0, 0.0, 0.0, 0.0, 0.0, 0.0, 0.0, 0.0, 0.0, 0.0, 0.0, 0.0, 0.0, 0.0, 0.0, 0.0, 0.0, 0.0, 0.0, 0.0, 0.0, 0.0, 0.0, 0.0, 0.0, 0.0, 0.0, 0.0, 0.0, 0.0, 0.0, 0.0, 0.0, 0.0, 0.0, 0.0, 0.0, 0.0, 0.0, 0.0, 0.0, 0.0, 0.0, 0.0, 0.0, 0.0, 0.0, 0.0, 0.0, 0.0, 0.0, 0.0, 0.0, 0.0, 0.0, 0.0, 0.0, 0.0, 0.0, 0.0, 0.0, 0.0, 0.0, 0.0, 0.0, 0.0, 0.0, 0.0, 0.0, 0.0, 0.0, 0.0, 0.0, 0.0, 0.0, 0.0, 0.0, 0.0, 0.0, 0.0, 0.0, 0.0, 0.0, 0.0, 0.0, 0.0, 0.0, 0.0, 0.0, 0.0, 0.0, 0.0, 0.0, 0.0, 0.0, 0.0, 0.0, 0.0, 0.0, 0.0, 0.0, 0.0, 0.0, 0.0, 0.0, 0.0, 0.0, 0.0, 0.0, 0.0, 0.0, 0.0, 0.0, 0.0, 0.0, 0.0, 0.0, 0.0, 0.0, 0.0, 0.0, 0.0, 0.0, 0.0, 0.0, 0.0, 0.0, 0.0, 0.0, 0.0, 0.0, 0.0, 0.0, 0.0, 0.0, 0.0, 0.0, 0.0, 0.0, 0.0, 0.0, 0.0, 0.0, 0.0, 0.0, 0.0, 0.0, 0.0, 0.0, 0.0, 0.0, 0.0, 0.0, 0.0, 0.0, 0.0, 0.0, 0.0, 0.0, 0.0, 0.0, 0.0, 0.0, 0.0, 0.0, 0.0, 0.0, 0.0, 0.0, 0.0, 0.0, 0.0, 0.0, 0.0, 0.0, 0.0, 0.0, 0.0, 0.0, 0.0, 0.0, 0.0, 0.0, 0.0, 0.0, 0.0, 0.0, 0.0, 0.0, 0.0, 0.0, 0.0, 0.0, 0.0, 0.0, 0.0, 0.0, 0.0, 0.0, 0.0, 0.0, 0.0, 0.0, 0.0, 0.0, 0.0, 0.0, 0.0, 0.0, 0.0, 0.0, 0.0, 0.0, 0.0, 0.0, 0.0, 0.0, 0.0, 0.0, 0.0, 0.0, 0.0, 0.0, 0.0, 0.0, 0.0, 0.0, 0.0, 0.0, 0.0, 0.0, 0.0, 0.0, 0.0, 0.0, 0.0, 0.0, 0.0, 0.0, 0.0, 0.0, 0.0, 0.0, 0.0, 0.0, 0.0, 0.0, 0.0, 0.0, 0.0, 0.0, 0.0, 0.0, 0.0, 0.0, 0.0, 0.0, 0.0, 0.0, 0.0, 0.0, 0.0, 0.0, 0.0, 0.0, 0.0, 0.0, 0.0, 0.0, 0.0, 0.0, 0.0, 0.0, 0.0, 0.0, 0.0, 0.0, 0.0, 0.0, 0.0, 0.0, 0.0, 0.0, 0.0, 0.0, 0.0, 0.0, 0.0, 0.0, 0.0, 0.0, 0.0, 0.0, 0.0, 0.0, 0.0, 0.0, 0.0, 0.0, 0.0, 0.0, 0.0, 0.0, 0.0, 0.0, 0.0, 0.0, 0.0, 0.0, 0.0, 0.0, 0.0, 0.0, 0.0, 0.0, 0.0, 0.0, 0.0, 0.0, 0.0, 0.0, 0.0, 0.0, 0.0, 0.0, 0.0, 0.0, 0.0, 0.0, 0.0, 0.0, 0.0, 0.0, 0.0, 0.0, 0.0, 0.0, 0.0, 0.0, 0.0, 0.0, 0.0, 0.0, 0.0, 0.0, 0.0, 0.0, 0.0, 0.0, 0.0, 0.0, 0.0, 0.0, 0.0, 0.0, 0.0, 0.0, 0.0, 0.0, 0.0, 0.0, 0.0, 0.0, 0.0, 0.0, 0.0, 0.0, 0.0, 0.0, 0.0, 0.0, 0.0, 0.0, 0.0, 0.0, 0.0, 0.0, 0.0, 0.0, 0.0, 0.0, 0.0, 0.0, 0.0, 0.0, 0.0, 0.0, 0.0, 0.0, 0.0, 0.0, 0.0, 0.0, 0.0, 0.0, 0.0, 0.0, 0.0, 0.0, 0.0, 0.0, 0.0, 0.0, 0.0, 0.0, 0.0, 0.0, 0.0, 0.0, 0.0, 0.0, 0.0, 0.0, 0.0, 0.0, 0.0, 0.0, 0.0, 0.0, 0.0, 0.0, 0.0, 0.0, 0.0, 0.0, 0.0, 0.0, 0.0, 0.0, 0.0, 0.0, 0.0, 0.0, 0.0, 0.0, 0.0, 0.0, 0.0, 0.0, 0.0, 0.0, 0.0, 0.0, 0.0, 0.0, 0.0, 0.0, 0.0, 0.0, 0.0, 0.0, 0.0, 0.0, 0.0, 0.0, 0.0, 0.0, 0.0, 0.0, 0.0, 0.0, 0.0, 0.0, 0.0, 0.0, 0.0, 0.0, 0.0, 0.0, 0.0, 0.0, 0.0, 0.0, 0.0, 0.0, 0.0, 0.0, 0.0, 0.0, 0.0, 0.0, 0.0, 0.0, 0.0, 0.0, 0.0, 0.0, 0.0, 0.0, 0.0, 0.0, 0.0, 0.0, 0.0, 0.0, 0.0, 0.0, 0.0, 0.0, 0.0, 0.0, 0.0, 0.0, 0.0, 0.0, 0.0, 0.0, 0.0, 0.0, 0.0, 0.0, 0.0, 0.0, 0.0, 0.0, 0.0, 0.0, 0.0, 0.0, 0.0, 0.0, 0.0, 0.0, 0.0, 0.0, 0.0, 0.0, 0.0, 0.0, 0.0, 0.0, 0.0, 0.0, 0.0, 0.0, 0.0, 0.0, 0.0, 0.0, 0.0, 0.0, 0.0, 0.0, 0.0, 0.0, 0.0, 0.0, 0.0, 0.0, 0.0, 0.0, 0.0, 0.0, 0.0, 0.0, 0.0, 0.0, 0.0, 0.0, 0.0, 0.0, 0.0, 0.0, 0.0, 0.0, 0.0, 0.0, 0.0, 0.0, 0.0, 0.0, 0.0, 0.0, 0.0, 0.0, 0.0, 0.0, 0.0, 0.0, 0.0, 0.0, 0.0, 0.0, 0.0, 0.0, 0.0, 0.0, 0.0, 0.0, 0.0, 0.0, 0.0, 0.0, 0.0, 0.0, 0.0, 0.0, 0.0, 0.0, 0.0, 0.0, 0.0, 0.0, 0.0, 0.0, 0.0, 0.0, 0.0, 0.0, 0.0, 0.0, 0.0, 0.0, 0.0, 0.0, 0.0, 0.0, 0.0, 0.0, 0.0, 0.0, 0.0, 0.0, 0.0, 0.0, 0.0, 0.0, 0.0, 0.0, 0.0, 0.0, 0.0, 0.0, 0.0, 0.0, 0.0, 0.0, 0.0, 0.0, 0.0, 0.0, 0.0, 0.0, 0.0, 0.0, 0.0, 0.0, 0.0, 0.0, 0.0, 0.0, 0.0, 0.0, 0.0, 0.0, 0.0, 0.0, 0.0, 0.0, 0.0, 0.0, 0.0, 0.0, 0.0, 0.0, 0.0, 0.0, 0.0, 0.0, 0.0, 0.0, 0.0, 0.0, 0.0, 0.0, 0.0, 0.0, 0.0, 0.0, 0.0, 0.0, 0.0, 0.0, 0.0, 0.0, 0.0, 0.0, 0.0, 0.0, 0.0, 0.0, 0.0, 0.0, 0.0, 0.0, 0.0, 0.0, 0.0, 0.0, 0.0, 0.0, 0.0, 0.0, 0.0, 0.0, 0.0, 0.0, 0.0, 0.0, 0.0, 0.0, 0.0, 0.0, 0.0, 0.0, 0.0, 0.0, 0.0, 0.0, 0.0, 0.0, 0.0, 0.0, 0.0, 0.0, 0.0, 0.0, 0.0, 0.0, 0.0, 0.0, 0.0, 0.0, 0.0, 0.0, 0.0, 0.0, 0.0, 0.0, 0.0, 0.0, 0.0, 0.0, 0.0, 0.0, 0.0, 0.0, 0.0, 0.0, 0.0, 0.0, 0.0, 0.0, 0.0, 0.0, 0.0, 0.0, 0.0, 0.0, 0.0, 0.0, 0.0, 0.0, 0.0, 0.0, 0.0, 0.0, 0.0, 0.0, 0.0, 0.0, 0.0, 0.0, 0.0, 0.0, 0.0, 0.0, 0.0, 0.0, 0.0, 0.0, 0.0, 0.0, 0.0, 0.0, 0.0, 0.0, 0.0, 0.0, 0.0, 0.0, 0.0, 0.0, 0.0, 0.0, 0.0, 0.0, 0.0, 0.0, 0.0, 0.0, 0.0, 0.0, 0.0, 0.0, 0.0, 0.0, 0.0, 0.0, 0.0, 0.0, 0.0, 0.0, 0.0, 0.0, 0.0, 0.0, 0.0, 0.0, 0.0, 0.0, 0.0, 0.0, 0.0, 0.0, 0.0, 0.0, 0.0, 0.0, 0.0, 0.0, 0.0, 0.0, 0.0, 0.0, 0.0, 0.0, 0.0, 0.0, 0.0, 0.0, 0.0, 0.0, 0.0, 0.0, 0.0, 0.0, 0.0, 0.0, 0.0, 0.0, 0.0, 0.0, 0.0, 0.0, 0.0, 0.0, 0.0, 0.0, 0.0, 0.0, 0.0, 0.0, 0.0, 0.0, 0.0, 0.0, 0.0, 0.0, 0.0, 0.0, 0.0, 0.0, 0.0, 0.0, 0.0, 0.0, 0.0, 0.0, 0.0, 0.0, 0.0, 0.0, 0.0, 0.0, 0.0, 0.0, 0.0, 0.0, 0.0, 0.0, 0.0, 0.0, 0.0, 0.0, 0.0, 0.0, 0.0, 0.0, 0.0, 0.0, 0.0, 0.0, 0.0, 0.0, 0.0, 0.0, 0.0, 0.0, 0.0, 0.0, 0.0, 0.0, 0.0, 0.0, 0.0, 0.0, 0.0, 0.0, 0.0, 0.0, 0.0, 0.0, 0.0, 0.0, 0.0, 0.0, 0.0, 0.0, 0.0, 0.0, 0.0, 0.0, 0.0, 0.0, 0.0, 0.0, 0.0, 0.0, 0.0, 0.0, 0.0, 0.0, 0.0, 0.0, 0.0, 0.0, 0.0, 0.0, 0.0, 0.0, 0.0, 0.0, 0.0, 0.0, 0.0, 0.0, 0.0, 0.0, 0.0, 0.0, 0.0, 0.0, 0.0, 0.0, 0.0, 0.0, 0.0, 0.0, 0.0, 0.0, 0.0, 0.0, 0.0, 0.0, 0.0, 0.0, 0.0, 0.0, 0.0, 0.0, 0.0, 0.0, 0.0, 0.0, 0.0, 0.0, 0.0, 0.0, 0.0, 0.0, 0.0, 0.0, 0.0, 0.0, 0.0, 0.0, 0.0, 0.0, 0.0, 0.0, 0.0, 0.0, 0.0, 0.0, 0.0, 0.0, 0.0, 0.0, 0.0, 0.0, 0.0, 0.0, 0.0, 0.0, 0.0, 0.0, 0.0, 0.0, 0.0, 0.0, 0.0, 0.0, 0.0, 0.0, 0.0, 0.0, 0.0, 0.0, 0.0, 0.0, 0.0, 0.0, 0.0, 0.0, 0.0, 0.0, 0.0, 0.0, 0.0, 0.0, 0.0, 0.0, 0.0, 0.0, 0.0, 0.0, 0.0, 0.0, 0.0, 0.0, 0.0, 0.0, 0.0, 0.0, 0.0, 0.0, 0.0, 0.0, 0.0, 0.0, 0.0, 0.0, 0.0, 0.0, 0.0, 0.0, 0.0, 0.0, 0.0, 0.0, 0.0, 0.0, 0.0, 0.0, 0.0, 0.0, 0.0, 0.0, 0.0, 0.0, 0.0, 0.0, 0.0, 0.0, 0.0, 0.0, 0.0, 0.0, 0.0, 0.0, 0.0, 0.0, 0.0, 0.0, 0.0, 0.0, 0.0, 0.0, 0.0, 0.0, 0.0, 0.0, 0.0, 0.0, 0.0, 0.0, 0.0, 0.0, 0.0, 0.0, 0.0, 0.0, 0.0, 0.0, 0.0, 0.0, 0.0, 0.0, 0.0, 0.0, 0.0, 0.0, 0.0, 0.0, 0.0, 0.0, 0.0, 0.0, 0.0, 0.0, 0.0, 0.0, 0.0, 0.0, 0.0, 0.0, 0.0, 0.0, 0.0, 0.0, 0.0, 0.0, 0.0, 0.0, 0.0, 0.0, 0.0, 0.0, 0.0, 0.0, 0.0, 0.0, 0.0, 0.0, 0.0, 0.0, 0.0, 0.0, 0.0, 0.0, 0.0, 0.0, 0.0, 0.0, 0.0, 0.0, 0.0, 0.0, 0.0, 0.0, 0.0, 0.0, 0.0, 0.0, 0.0, 0.0, 0.0, 0.0, 0.0, 0.0, 0.0, 0.0, 0.0, 0.0, 0.0, 0.0, 0.0, 0.0, 0.0, 0.0, 0.0, 0.0, 0.0, 0.0, 0.0, 0.0, 0.0, 0.0, 0.0, 0.0, 0.0, 0.0, 0.0, 0.0, 0.0, 0.0, 0.0, 0.0, 0.0, 0.0, 0.0, 0.0, 0.0, 0.0, 0.0, 0.0, 0.0, 0.0, 0.0, 0.0, 0.0, 0.0, 0.0, 0.0, 0.0, 0.0, 0.0, 0.0, 0.0, 0.0, 0.0, 0.0, 0.0, 0.0, 0.0, 0.0, 0.0, 0.0, 0.0, 0.0, 0.0, 0.0, 0.0, 0.0, 0.0, 0.0, 0.0, 0.0, 0.0, 0.0, 0.0, 0.0, 0.0, 0.0, 0.0, 0.0, 0.0, 0.0, 0.0, 0.0, 0.0, 0.0, 0.0, 0.0, 0.0, 0.0, 0.0, 0.0, 0.0, 0.0, 0.0, 0.0, 0.0, 0.0, 0.0, 0.0, 0.0, 0.0, 0.0, 0.0, 0.0, 0.0, 0.0, 0.0, 0.0, 0.0, 0.0, 0.0, 0.0, 0.0, 0.0, 0.0, 0.0, 0.0, 0.0, 0.0, 0.0, 0.0, 0.0, 0.0, 0.0, 0.0, 0.0, 0.0, 0.0, 0.0, 0.0, 0.0, 0.0, 0.0, 0.0, 0.0, 0.0, 0.0, 0.0, 0.0, 0.0, 0.0, 0.0, 0.0, 0.0, 0.0, 0.0, 0.0, 0.0, 0.0, 0.0, 0.0, 0.0, 0.0, 0.0, 0.0, 0.0, 0.0, 0.0, 0.0, 0.0, 0.0, 0.0, 0.0, 0.0, 0.0, 0.0, 0.0, 0.0, 0.0, 0.0, 0.0, 0.0, 0.0, 0.0, 0.0, 0.0, 0.0, 0.0, 0.0, 0.0, 0.0, 0.0, 0.0, 0.0, 0.0, 0.0, 0.0, 0.0, 0.0, 0.0, 0.0, 0.0, 0.0, 0.0, 0.0, 0.0, 0.0, 0.0, 0.0, 0.0, 0.0, 0.0, 0.0, 0.0, 0.0, 0.0, 0.0, 0.0, 0.0, 0.0, 0.0, 0.0, 0.0, 0.0, 0.0, 0.0, 0.0, 0.0, 0.0, 0.0, 0.0, 0.0, 0.0, 0.0, 0.0, 0.0, 0.0, 0.0, 0.0, 0.0, 0.0, 0.0, 0.0, 0.0, 0.0, 0.0, 0.0, 0.0, 0.0, 0.0, 0.0, 0.0, 0.0, 0.0, 0.0, 0.0, 0.0, 0.0, 0.0, 0.0, 0.0, 0.0, 0.0, 0.0, 0.0, 0.0, 0.0, 0.0, 0.0, 0.0, 0.0, 0.0, 0.0, 0.0, 0.0, 0.0, 0.0, 0.0, 0.0, 0.0, 0.0, 0.0, 0.0, 0.0, 0.0, 0.0, 0.0, 0.0, 0.0, 0.0, 0.0, 0.0, 0.0, 0.0, 0.0, 0.0, 0.0, 0.0, 0.0, 0.0, 0.0, 0.0, 0.0, 0.0, 0.0, 0.0, 0.0, 0.0, 0.0, 0.0, 0.0, 0.0, 0.0, 0.0, 0.0, 0.0, 0.0, 0.0, 0.0, 0.0, 0.0, 0.0, 0.0, 0.0, 0.0, 0.0, 0.0, 0.0, 0.0, 0.0, 0.0, 0.0, 0.0, 0.0, 0.0, 0.0, 0.0, 0.0, 0.0, 0.0, 0.0, 0.0, 0.0, 0.0, 0.0, 0.0, 0.0, 0.0, 0.0, 0.0, 0.0, 0.0, 0.0, 0.0, 0.0, 0.0, 0.0, 0.0, 0.0, 0.0, 0.0, 0.0, 0.0, 0.0, 0.0, 0.0, 0.0, 0.0, 0.0, 0.0, 0.0, 0.0, 0.0, 0.0, 0.0, 0.0, 0.0, 0.0, 0.0, 0.0, 0.0, 0.0, 0.0, 0.0, 0.0, 0.0, 0.0, 0.0, 0.0, 0.0, 0.0, 0.0, 0.0, 0.0, 0.0, 0.0, 0.0, 0.0, 0.0, 0.0, 0.0, 0.0, 0.0, 0.0, 0.0, 0.0, 0.0, 0.0, 0.0, 0.0, 0.0, 0.0, 0.0, 0.0, 0.0, 0.0, 0.0, 0.0, 0.0, 0.0, 0.0, 0.0, 0.0, 0.0, 0.0, 0.0, 0.0, 0.0, 0.0, 0.0, 0.0, 0.0, 0.0, 0.0, 0.0, 0.0, 0.0, 0.0, 0.0, 0.0, 0.0, 0.0, 0.0, 0.0, 0.0, 0.0, 0.0, 0.0, 0.0, 0.0, 0.0])
me_plane.update()
me_plane_001 = bpy.data.meshes.new('Plane.001')
me_plane_001.from_pydata([(0.004747, 0.02061, 0.007249), (0.004747, 0.01993, 0.01187), (0.004747, 0.01268, 0.03108), (0.004747, 0.005951, 0.04795), (0.0, 0.02537, 0.02342), (0.0, 0.009128, 0.05768), (0.004747, 0.01294, 0.04851), (0.0, 0.02178, 0.03249), (0.004747, 0.02656, 0.008674), (0.004747, 0.02688, 0.01334), (0.004747, 0.02089, 0.03226), (0.0, 0.02768, 0.0145), (0.0, 0.02706, 0.008795), (0.0, 0.01381, 0.04883), (0.004747, 0.008169, 0.05768), (0.004747, 0.001749, 0.05768), (0.004747, 0.02463, 0.02315), (0.004747, 0.01631, 0.02147), (0.0, 0.02061, 0.007249), (0.0, 0.01993, 0.01187), (0.0, 0.01268, 0.03108), (0.0, 0.005951, 0.04795), (0.0, 0.001749, 0.05768), (0.0, 0.01631, 0.02147), (0.002267, 0.008889, 0.05768), (0.002283, 0.02524, 0.02329), (0.002209, 0.02704, 0.008791), (0.002209, 0.02752, 0.01392), (0.002287, 0.02158, 0.03237), (0.002286, 0.01361, 0.04867), (0.002202, 0.005951, 0.04795), (0.002202, 0.01993, 0.01187), (0.002202, 0.01631, 0.02147), (0.002202, 0.01268, 0.03108), (0.002202, 0.02061, 0.007249), (0.002202, 0.001749, 0.05768), (0.004747, 0.006789, 0.04802), (0.004747, 0.01366, 0.03122), (0.004747, 0.002519, 0.05768), (0.004747, 0.0173, 0.02167), (0.004747, 0.02132, 0.00742), (0.004747, 0.02077, 0.01205), (0.0, 0.02144, 0.007448), (0.0, 0.002691, 0.05768), (0.00221, 0.002605, 0.05768), (0.002203, 0.02138, 0.007434), (0.003958, 0.008398, 0.05768), (0.00394, 0.02708, 0.01352), (0.003964, 0.01315, 0.04856), (0.003938, 0.005951, 0.04795), (0.003938, 0.01993, 0.01187), (0.003938, 0.01268, 0.03108), (0.003938, 0.02061, 0.007249), (0.003963, 0.02482, 0.02319), (0.00394, 0.02671, 0.008711), (0.003965, 0.02111, 0.03229), (0.003938, 0.01631, 0.02147), (0.003938, 0.001749, 0.05768), (0.003938, 0.02134, 0.007424), (0.00394, 0.002546, 0.05768), (0.0, 0.009415, 0.05768), (0.004747, 0.008481, 0.05768), (0.004747, 0.002565, 0.05393), (0.0, 0.002565, 0.05393), (0.002202, 0.002565, 0.05393), (0.002272, 0.009188, 0.05768), (0.004747, 0.003344, 0.05399), (0.00396, 0.008706, 0.05768), (0.003938, 0.002565, 0.05393), (0.0, 0.01116, 0.05425), (0.004747, 0.01023, 0.05422), (0.002274, 0.01093, 0.05423), (0.00396, 0.01045, 0.05422), (0.004747, 0.02009, 0.03214), (0.004747, 0.02381, 0.02298), (0.004747, 0.02598, 0.008535), (0.002209, 0.02641, 0.00864), (0.004747, 0.01225, 0.04845), (0.004747, 0.0262, 0.01319), (0.0, 0.02644, 0.008645), (0.00394, 0.02612, 0.008568), (0.004747, 0.009548, 0.05419)], [], [(49, 68, 64, 30), (25, 27, 11, 4), (28, 25, 4, 7), (27, 26, 12, 11), (29, 28, 7, 13), (77, 73, 10, 6), (78, 75, 8, 9), (74, 78, 9, 16), (73, 74, 16, 10), (64, 63, 21, 30), (71, 69, 60, 65), (31, 32, 23, 19), (33, 30, 21, 20), (34, 31, 19, 18), (32, 33, 20, 23), (64, 35, 22, 63), (45, 34, 18, 42), (59, 57, 15, 38), (43, 22, 35, 44), (58, 52, 34, 45), (68, 57, 35, 64), (56, 51, 33, 32), (52, 50, 31, 34), (51, 49, 30, 33), (50, 56, 32, 31), (48, 55, 28, 29), (3, 62, 68, 49), (47, 54, 26, 27), (55, 53, 25, 28), (53, 47, 27, 25), (80, 58, 45, 76), (5, 43, 44, 24), (46, 59, 38, 14), (76, 45, 42, 79), (72, 48, 29, 71), (2, 17, 39, 37), (17, 1, 41, 39), (1, 0, 40, 41), (3, 2, 37, 36), (24, 44, 59, 46), (75, 40, 58, 80), (6, 48, 72, 70), (16, 9, 47, 53), (10, 16, 53, 55), (9, 8, 54, 47), (6, 10, 55, 48), (1, 17, 56, 50), (2, 3, 49, 51), (0, 1, 50, 52), (17, 2, 51, 56), (62, 15, 57, 68), (40, 0, 52, 58), (44, 35, 57, 59), (14, 61, 67, 46), (15, 62, 66, 38), (46, 67, 65, 24), (62, 3, 36, 66), (67, 72, 71, 65), (24, 65, 60, 5), (70, 72, 67, 61), (81, 77, 6, 70), (29, 13, 69, 71), (14, 81, 70, 61), (66, 36, 77, 81), (8, 75, 80, 54), (26, 76, 79, 12), (54, 80, 76, 26), (37, 39, 74, 73), (39, 41, 78, 74), (41, 40, 75, 78), (36, 37, 73, 77), (38, 66, 81, 14)])
me_plane_001.polygons.foreach_set('use_smooth', [True] * 72)
_uv = me_plane_001.uv_layers.new(name='UVMap')
_uv.uv.foreach_set('vector', [0.0, 0.0, 0.0, 0.0, 0.0, 0.0, 0.0, 0.0, 0.0, 0.0, 0.0, 0.0, 0.0, 0.0, 0.0, 0.0, 0.0, 0.0, 0.0, 0.0, 0.0, 0.0, 0.0, 0.0, 0.0, 0.0, 0.0, 0.0, 0.0, 0.0, 0.0, 0.0, 0.0, 0.0, 0.0, 0.0, 0.0, 0.0, 0.0, 0.0, 0.0, 0.0, 0.0, 0.0, 0.0, 0.0, 0.0, 0.0, 0.0, 0.0, 0.0, 0.0, 0.0, 0.0, 0.0, 0.0, 0.0, 0.0, 0.0, 0.0, 0.0, 0.0, 0.0, 0.0, 0.0, 0.0, 0.0, 0.0, 0.0, 0.0, 0.0, 0.0, 0.0, 0.0, 0.0, 0.0, 0.0, 0.0, 0.0, 0.0, 0.0, 0.0, 0.0, 0.0, 0.0, 0.0, 0.0, 0.0, 0.0, 0.0, 0.0, 0.0, 0.0, 0.0, 0.0, 0.0, 0.0, 0.0, 0.0, 0.0, 0.0, 0.0, 0.0, 0.0, 0.0, 0.0, 0.0, 0.0, 0.0, 0.0, 0.0, 0.0, 0.0, 0.0, 0.0, 0.0, 0.0, 0.0, 0.0, 0.0, 0.0, 0.0, 0.0, 0.0, 0.0, 0.0, 0.0, 0.0, 0.0, 0.0, 0.0, 0.0, 0.0, 0.0, 0.0, 0.0, 0.0, 0.0, 0.0, 0.0, 0.0, 0.0, 0.0, 0.0, 0.0, 0.0, 0.0, 0.0, 0.0, 0.0, 0.0, 0.0, 0.0, 0.0, 0.0, 0.0, 0.0, 0.0, 0.0, 0.0, 0.0, 0.0, 0.0, 0.0, 0.0, 0.0, 0.0, 0.0, 0.0, 0.0, 0.0, 0.0, 0.0, 0.0, 0.0, 0.0, 0.0, 0.0, 0.0, 0.0, 0.0, 0.0, 0.0, 0.0, 0.0, 0.0, 0.0, 0.0, 0.0, 0.0, 0.0, 0.0, 0.0, 0.0, 0.0, 0.0, 0.0, 0.0, 0.0, 0.0, 0.0, 0.0, 0.0, 0.0, 0.0, 0.0, 0.0, 0.0, 0.0, 0.0, 0.0, 0.0, 0.0, 0.0, 0.0, 0.0, 0.0, 0.0, 0.0, 0.0, 0.0, 0.0, 0.0, 0.0, 0.0, 0.0, 0.0, 0.0, 0.0, 0.0, 0.0, 0.0, 0.0, 0.0, 0.0, 0.0, 0.0, 0.0, 0.0, 0.0, 0.0, 0.0, 0.0, 0.0, 0.0, 0.0, 0.0, 0.0, 0.0, 0.0, 0.0, 0.0, 0.0, 0.0, 0.0, 0.0, 0.0, 0.0, 0.0, 0.0, 0.0, 0.0, 0.0, 0.0, 0.0, 0.0, 0.0, 0.0, 0.0, 0.0, 0.0, 0.0, 0.0, 0.0, 0.0, 0.0, 0.0, 0.0, 0.0, 0.0, 0.0, 0.0, 0.0, 0.0, 0.0, 0.0, 0.0, 0.0, 0.0, 0.0, 0.0, 0.0, 0.0, 0.0, 0.0, 0.0, 0.0, 0.0, 0.0, 0.0, 0.0, 0.0, 0.0, 0.0, 0.0, 0.0, 0.0, 0.0, 0.0, 0.0, 0.0, 0.0, 0.0, 0.0, 0.0, 0.0, 0.0, 0.0, 0.0, 0.0, 0.0, 0.0, 0.0, 0.0, 0.0, 0.0, 0.0, 0.0, 0.0, 0.0, 0.0, 0.0, 0.0, 0.0, 0.0, 0.0, 0.0, 0.0, 0.0, 0.0, 0.0, 0.0, 0.0, 0.0, 0.0, 0.0, 0.0, 0.0, 0.0, 0.0, 0.0, 0.0, 0.0, 0.0, 0.0, 0.0, 0.0, 0.0, 0.0, 0.0, 0.0, 0.0, 0.0, 0.0, 0.0, 0.0, 0.0, 0.0, 0.0, 0.0, 0.0, 0.0, 0.0, 0.0, 0.0, 0.0, 0.0, 0.0, 0.0, 0.0, 0.0, 0.0, 0.0, 0.0, 0.0, 0.0, 0.0, 0.0, 0.0, 0.0, 0.0, 0.0, 0.0, 0.0, 0.0, 0.0, 0.0, 0.0, 0.0, 0.0, 0.0, 0.0, 0.0, 0.0, 0.0, 0.0, 0.0, 0.0, 0.0, 0.0, 0.0, 0.0, 0.0, 0.0, 0.0, 0.0, 0.0, 0.0, 0.0, 0.0, 0.0, 0.0, 0.0, 0.0, 0.0, 0.0, 0.0, 0.0, 0.0, 0.0, 0.0, 0.0, 0.0, 0.0, 0.0, 0.0, 0.0, 0.0, 0.0, 0.0, 0.0, 0.0, 0.0, 0.0, 0.0, 0.0, 0.0, 0.0, 0.0, 0.0, 0.0, 0.0, 0.0, 0.0, 0.0, 0.0, 0.0, 0.0, 0.0, 0.0, 0.0, 0.0, 0.0, 0.0, 0.0, 0.0, 0.0, 0.0, 0.0, 0.0, 0.0, 0.0, 0.0, 0.0, 0.0, 0.0, 0.0, 0.0, 0.0, 0.0, 0.0, 0.0, 0.0, 0.0, 0.0, 0.0, 0.0, 0.0, 0.0, 0.0, 0.0, 0.0, 0.0, 0.0, 0.0, 0.0, 0.0, 0.0, 0.0, 0.0, 0.0, 0.0, 0.0, 0.0, 0.0, 0.0, 0.0, 0.0, 0.0, 0.0, 0.0, 0.0, 0.0, 0.0, 0.0, 0.0, 0.0, 0.0, 0.0, 0.0, 0.0, 0.0, 0.0, 0.0, 0.0, 0.0, 0.0, 0.0, 0.0, 0.0, 0.0, 0.0, 0.0, 0.0, 0.0, 0.0, 0.0, 0.0, 0.0, 0.0, 0.0, 0.0, 0.0, 0.0, 0.0, 0.0, 0.0, 0.0, 0.0, 0.0, 0.0, 0.0, 0.0, 0.0, 0.0, 0.0, 0.0, 0.0, 0.0, 0.0, 0.0, 0.0, 0.0, 0.0, 0.0, 0.0, 0.0, 0.0, 0.0, 0.0, 0.0, 0.0, 0.0, 0.0, 0.0, 0.0])
me_plane_001.update()
me_plane_003 = bpy.data.meshes.new('Plane.003')
me_plane_003.from_pydata([(0.00485, 0.02475, 0.07235), (0.00485, 0.02447, 0.07708), (0.00485, 0.02582, 0.0837), (0.00485, 0.02761, 0.06416), (0.00485, 0.0262, 0.06784), (0.00485, 0.02991, 0.0591), (0.003331, 0.02697, 0.08677), (0.00485, 0.02772, 0.08677), (0.0, 0.02452, 0.07235), (0.0, 0.02397, 0.07708), (0.0, 0.02517, 0.0837), (0.0, 0.02756, 0.06416), (0.0, 0.0261, 0.06784), (0.0, 0.03, 0.05912), (0.003331, 0.02717, 0.06416), (0.003331, 0.02571, 0.06784), (0.003331, 0.02386, 0.07708), (0.003331, 0.02524, 0.0837), (0.003331, 0.02419, 0.07235), (0.003331, 0.02943, 0.0591), (0.0, 0.02724, 0.08648), (0.00485, 0.01576, 0.07235), (0.00485, 0.01476, 0.07708), (0.00485, 0.01641, 0.0837), (0.00485, 0.01942, 0.06416), (0.00485, 0.01781, 0.06784), (0.00485, 0.02166, 0.0591), (0.003175, 0.01974, 0.08744), (0.00485, 0.01829, 0.08744), (0.003331, 0.03011, 0.05762), (0.00485, 0.03049, 0.05762), (0.0, 0.03064, 0.05765), (0.0, 0.03039, 0.08859), (0.003331, 0.03023, 0.08921), (0.003331, 0.02906, 0.09371), (0.0, 0.03397, 0.09066), (0.003331, 0.03372, 0.09124), (0.0, 0.03722, 0.09137), (0.003331, 0.03184, 0.0955), (0.00485, 0.02489, 0.08058), (0.0, 0.02432, 0.08058), (0.003331, 0.02433, 0.08058), (0.00485, 0.0152, 0.08058), (0.00485, 0.02452, 0.07883), (0.0, 0.0241, 0.07883), (0.003331, 0.02399, 0.07883), (0.00485, 0.01486, 0.07883), (0.00485, 0.02442, 0.0747), (0.0, 0.02398, 0.0747), (0.003331, 0.02384, 0.0747), (0.00485, 0.01492, 0.0747), (0.00485, 0.02204, 0.05767), (0.003331, 0.03711, 0.092), (0.0, 0.04246, 0.09141), (0.003331, 0.04235, 0.09204), (0.0, 0.04623, 0.09335), (0.003331, 0.04612, 0.09335), (0.0, 0.0468, 0.09398), (0.003331, 0.04677, 0.09394), (0.0, 0.04636, 0.09593), (0.003331, 0.04659, 0.09599), (0.003331, 0.04494, 0.09832), (0.003331, 0.04306, 0.09947), (0.003331, 0.04066, 0.1005), (0.003331, 0.03852, 0.101), (0.003331, 0.03634, 0.1012), (0.003331, 0.03389, 0.1015), (0.003331, 0.03116, 0.1026), (0.003331, 0.02835, 0.1046), (0.003331, 0.02583, 0.1063), (0.003331, 0.02446, 0.1084), (0.003331, 0.03066, 0.09882), (0.003331, 0.02744, 0.09985), (0.003331, 0.02395, 0.1026), (0.003331, 0.02175, 0.1064), (0.0, 0.04494, 0.09832), (0.0, 0.04306, 0.09947), (0.0, 0.04066, 0.1005), (0.0, 0.03852, 0.101), (0.0, 0.03634, 0.1012), (0.0, 0.03389, 0.1015), (0.0, 0.03116, 0.1026), (0.0, 0.02835, 0.1046), (0.0, 0.02583, 0.1063), (0.0, 0.02446, 0.1084), (0.00485, 0.02178, 0.08711), (0.00485, 0.01983, 0.0837), (0.00485, 0.0191, 0.07235), (0.003218, 0.02354, 0.08711), (0.00485, 0.01839, 0.07708), (0.00485, 0.02508, 0.0591), (0.00485, 0.02281, 0.06416), (0.00485, 0.02115, 0.06784), (0.003331, 0.02965, 0.09146), (0.003331, 0.03278, 0.09337), (0.00485, 0.01872, 0.08058), (0.00485, 0.01843, 0.07883), (0.00485, 0.01855, 0.0747), (0.00485, 0.02556, 0.05765), (0.003331, 0.04587, 0.09715), (0.0, 0.04594, 0.09685), (0.0, 0.0233, 0.05766), (0.00485, 0.02523, 0.08214), (0.0, 0.02463, 0.08214), (0.003331, 0.02467, 0.08214), (0.00485, 0.01581, 0.08214), (0.00485, 0.01927, 0.08214), (0.0, 0.02175, 0.1064), (0.003403, 0.01848, 0.1084), (0.003403, 0.01848, 0.1064), (0.0, 0.01848, 0.1084), (0.0, 0.01848, 0.1064)], [], [(14, 11, 12, 15), (104, 103, 10, 17), (15, 12, 8, 18), (19, 13, 11, 14), (49, 48, 9, 16), (7, 2, 17, 6), (47, 49, 16, 1), (5, 19, 14, 3), (4, 15, 18, 0), (102, 104, 17, 2), (90, 91, 24, 26), (106, 86, 23, 105), (95, 42, 46, 96), (89, 96, 46, 22), (91, 92, 25, 24), (85, 28, 23, 86), (10, 20, 6, 17), (19, 29, 31, 13), (92, 87, 21, 25), (45, 41, 39, 43), (27, 88, 93, 34), (93, 33, 36, 94), (33, 32, 35, 36), (97, 89, 22, 50), (45, 44, 40, 41), (16, 9, 44, 45), (1, 16, 45, 43), (97, 50, 21, 87), (18, 49, 47, 0), (7, 6, 88, 85), (18, 8, 48, 49), (3, 14, 15, 4), (90, 98, 30, 5), (36, 35, 37, 52), (52, 37, 53, 54), (54, 53, 55, 56), (56, 55, 57, 58), (58, 57, 59, 60), (70, 74, 73, 69), (69, 73, 72, 68), (68, 72, 71, 67), (64, 63, 77, 78), (68, 67, 81, 82), (65, 64, 78, 79), (62, 61, 75, 76), (69, 68, 82, 83), (66, 65, 79, 80), (63, 62, 76, 77), (70, 69, 83, 84), (67, 66, 80, 81), (99, 60, 59, 100), (61, 99, 100, 75), (26, 51, 98, 90), (47, 97, 87, 0), (47, 1, 89, 97), (34, 93, 94, 38), (6, 33, 93, 88), (4, 0, 87, 92), (7, 85, 86, 2), (3, 4, 92, 91), (1, 43, 96, 89), (39, 95, 96, 43), (102, 2, 86, 106), (5, 3, 91, 90), (34, 38, 71, 72), (38, 94, 36, 52, 54, 56, 58, 60, 99, 61, 62, 63, 64, 65, 66, 67, 71), (29, 19, 5, 30), (6, 20, 32, 33), (27, 28, 85, 88), (29, 30, 98, 51, 101, 31), (39, 102, 106, 95), (95, 106, 105, 42), (39, 41, 104, 102), (41, 40, 103, 104), (107, 74, 109, 111), (108, 110, 111, 109), (74, 70, 108, 109), (70, 84, 110, 108)])
me_plane_003.polygons.foreach_set('use_smooth', [1, 1, 1, 1, 1, 1, 1, 1, 1, 1, 1, 1, 1, 1, 1, 1, 1, 1, 1, 1, 1, 1, 1, 1, 1, 1, 1, 1, 1, 1, 1, 1, 1, 1, 1, 1, 1, 1, 1, 1, 1, 1, 1, 1, 1, 1, 1, 1, 1, 1, 1, 1, 1, 1, 1, 1, 1, 1, 1, 1, 1, 1, 1, 1, 1, 1, 1, 1, 1, 1, 1, 1, 1, 1, 0, 1, 1, 1])
_uv = me_plane_003.uv_layers.new(name='UVMap')
_uv.uv.foreach_set('vector', [0.0, 0.0, 0.0, 0.0, 0.0, 0.0, 0.0, 0.0, 0.0, 0.0, 0.0, 0.0, 0.0, 0.0, 0.0, 0.0, 0.0, 0.0, 0.0, 0.0, 0.0, 0.0, 0.0, 0.0, 0.0, 0.0, 0.0, 0.0, 0.0, 0.0, 0.0, 0.0, 0.0, 0.0, 0.0, 0.0, 0.0, 0.0, 0.0, 0.0, 0.0, 0.0, 0.0, 0.0, 0.0, 0.0, 0.0, 0.0, 0.0, 0.0, 0.0, 0.0, 0.0, 0.0, 0.0, 0.0, 0.0, 0.0, 0.0, 0.0, 0.0, 0.0, 0.0, 0.0, 0.0, 0.0, 0.0, 0.0, 0.0, 0.0, 0.0, 0.0, 0.0, 0.0, 0.0, 0.0, 0.0, 0.0, 0.0, 0.0, 0.0, 0.0, 0.0, 0.0, 0.0, 0.0, 0.0, 0.0, 0.0, 0.0, 0.0, 0.0, 0.0, 0.0, 0.0, 0.0, 0.0, 0.0, 0.0, 0.0, 0.0, 0.0, 0.0, 0.0, 0.0, 0.0, 0.0, 0.0, 0.0, 0.0, 0.0, 0.0, 0.0, 0.0, 0.0, 0.0, 0.0, 0.0, 0.0, 0.0, 0.0, 0.0, 0.0, 0.0, 0.0, 0.0, 0.0, 0.0, 0.0, 0.0, 0.0, 0.0, 0.0, 0.0, 0.0, 0.0, 0.0, 0.0, 0.0, 0.0, 0.0, 0.0, 0.0, 0.0, 0.0, 0.0, 0.0, 0.0, 0.0, 0.0, 0.0, 0.0, 0.0, 0.0, 0.0, 0.0, 0.0, 0.0, 0.0, 0.0, 0.0, 0.0, 0.0, 0.0, 0.0, 0.0, 0.0, 0.0, 0.0, 0.0, 0.0, 0.0, 0.0, 0.0, 0.0, 0.0, 0.0, 0.0, 0.0, 0.0, 0.0, 0.0, 0.0, 0.0, 0.0, 0.0, 0.0, 0.0, 0.0, 0.0, 0.0, 0.0, 0.0, 0.0, 0.0, 0.0, 0.0, 0.0, 0.0, 0.0, 0.0, 0.0, 0.0, 0.0, 0.0, 0.0, 0.0, 0.0, 0.0, 0.0, 0.0, 0.0, 0.0, 0.0, 0.0, 0.0, 0.0, 0.0, 0.0, 0.0, 0.0, 0.0, 0.0, 0.0, 0.0, 0.0, 0.0, 0.0, 0.0, 0.0, 0.0, 0.0, 0.0, 0.0, 0.0, 0.0, 0.0, 0.0, 0.0, 0.0, 0.0, 0.0, 0.0, 0.0, 0.0, 0.0, 0.0, 0.0, 0.0, 0.0, 0.0, 0.0, 0.0, 0.0, 0.0, 0.0, 0.0, 0.0, 0.0, 0.0, 0.0, 0.0, 0.0, 0.0, 0.0, 0.0, 0.0, 0.0, 0.0, 0.0, 0.0, 0.0, 0.0, 0.0, 0.0, 0.0, 0.0, 0.0, 0.0, 0.0, 0.0, 0.0, 0.0, 0.0, 0.0, 0.0, 0.0, 0.0, 0.0, 0.0, 0.0, 0.0, 0.0, 0.0, 0.0, 0.0, 0.0, 0.0, 0.0, 0.0, 0.0, 0.0, 0.0, 0.0, 0.0, 0.0, 0.0, 0.0, 0.0, 0.0, 0.0, 0.0, 0.0, 0.0, 0.0, 0.0, 0.0, 0.0, 0.0, 0.0, 0.0, 0.0, 0.0, 0.0, 0.0, 0.0, 0.0, 0.0, 0.0, 0.0, 0.0, 0.0, 0.0, 0.0, 0.0, 0.0, 0.0, 0.0, 0.0, 0.0, 0.0, 0.0, 0.0, 0.0, 0.0, 0.0, 0.0, 0.0, 0.0, 0.0, 0.0, 0.0, 0.0, 0.0, 0.0, 0.0, 0.0, 0.0, 0.0, 0.0, 0.0, 0.0, 0.0, 0.0, 0.0, 0.0, 0.0, 0.0, 0.0, 0.0, 0.0, 0.0, 0.0, 0.0, 0.0, 0.0, 0.0, 0.0, 0.0, 0.0, 0.0, 0.0, 0.0, 0.0, 0.0, 0.0, 0.0, 0.0, 0.0, 0.0, 0.0, 0.0, 0.0, 0.0, 0.0, 0.0, 0.0, 0.0, 0.0, 0.0, 0.0, 0.0, 0.0, 0.0, 0.0, 0.0, 0.0, 0.0, 0.0, 0.0, 0.0, 0.0, 0.0, 0.0, 0.0, 0.0, 0.0, 0.0, 0.0, 0.0, 0.0, 0.0, 0.0, 0.0, 0.0, 0.0, 0.0, 0.0, 0.0, 0.0, 0.0, 0.0, 0.0, 0.0, 0.0, 0.0, 0.0, 0.0, 0.0, 0.0, 0.0, 0.0, 0.0, 0.0, 0.0, 0.0, 0.0, 0.0, 0.0, 0.0, 0.0, 0.0, 0.0, 0.0, 0.0, 0.0, 0.0, 0.0, 0.0, 0.0, 0.0, 0.0, 0.0, 0.0, 0.0, 0.0, 0.0, 0.0, 0.0, 0.0, 0.0, 0.0, 0.0, 0.0, 0.0, 0.0, 0.0, 0.0, 0.0, 0.0, 0.0, 0.0, 0.0, 0.0, 0.0, 0.0, 0.0, 0.0, 0.0, 0.0, 0.0, 0.0, 0.0, 0.0, 0.0, 0.0, 0.0, 0.0, 0.0, 0.0, 0.0, 0.0, 0.0, 0.0, 0.0, 0.0, 0.0, 0.0, 0.0, 0.0, 0.0, 0.0, 0.0, 0.0, 0.0, 0.0, 0.0, 0.0, 0.0, 0.0, 0.0, 0.0, 0.0, 0.0, 0.0, 0.0, 0.0, 0.0, 0.0, 0.0, 0.0, 0.0, 0.0, 0.0, 0.0, 0.0, 0.0, 0.0, 0.0, 0.0, 0.0, 0.0, 0.0, 0.0, 0.0, 0.0, 0.0, 0.0, 0.0, 0.0, 0.0, 0.0, 0.0, 0.0, 0.0, 0.0, 0.0, 0.0, 0.0, 0.0, 0.0, 0.0, 0.0, 0.0, 0.0, 0.0, 0.0, 0.0, 0.0, 0.0, 0.0, 0.0, 0.0, 0.0, 0.0, 0.0, 0.0, 0.0, 0.0, 0.0, 0.0, 0.0, 0.0, 0.0, 0.0, 0.0, 0.0, 0.0, 0.0, 0.0, 0.0, 0.0, 0.0, 0.0, 0.0, 0.0, 0.0, 0.0, 0.0, 0.0, 0.0, 0.0, 0.0, 0.0, 0.0, 0.0, 0.0, 0.0, 0.0, 0.0, 0.0, 0.0, 0.0, 0.0, 0.0, 0.0, 0.0, 0.0, 0.0, 0.0, 0.0, 0.0, 0.0, 0.0, 0.0, 0.0, 0.0, 0.0, 0.0, 0.0, 0.0, 0.0, 0.0, 0.0, 0.0, 0.0, 0.0, 0.0, 0.0, 0.0, 0.0, 0.0, 0.0, 0.0, 0.0, 0.0, 0.0, 0.0, 0.0, 0.0, 0.0, 0.0, 0.0, 0.0])
me_plane_003.update()
me_plane_002 = bpy.data.meshes.new('Plane.002')
me_plane_002.from_pydata([(2.44e-17, -0.1881, 0.1263), (2.44e-17, -0.1022, 0.1263), (2.44e-17, -0.1464, 0.1263), (2.44e-17, -0.1044, 0.1263), (2.44e-17, -0.09784, 0.1263), (2.44e-17, -0.04518, 0.1263), (2.15e-17, 0.003554, 0.1132), (2.279e-17, 0.002396, 0.119), (2.363e-17, 0.001372, 0.1228), (2.44e-17, -0.0005441, 0.1263), (2.047e-17, 0.003332, 0.1087), (2.041e-17, -0.0007668, 0.1087), (2.137e-17, -0.007716, 0.1126), (2.051e-17, -0.01066, 0.1087), (2.045e-17, -0.09681, 0.1087), (2.106e-17, -0.1022, 0.1114), (2.106e-17, -0.09784, 0.1114), (2.059e-17, -0.1045, 0.1093), (2.059e-17, -0.1469, 0.1093), (2.114e-17, -0.1511, 0.1118), (2.154e-17, -0.156, 0.1136), (2.176e-17, -0.1607, 0.1146), (2.186e-17, -0.1656, 0.115), (2.186e-17, -0.1881, 0.115), (2.44e-17, -0.01219, 0.1263), (2.44e-17, -0.03139, 0.1263), (2.44e-17, -0.03827, 0.1263), (2.44e-17, -0.0245, 0.1263), (2.44e-17, -0.04174, 0.1263), (2.44e-17, -0.02795, 0.1263), (2.44e-17, -0.03483, 0.1263), (2.44e-17, -0.0193, 0.1263), (2.44e-17, -0.04347, 0.1263), (2.44e-17, -0.02968, 0.1263), (2.44e-17, -0.03652, 0.1263), (2.44e-17, -0.02275, 0.1263), (2.44e-17, -0.04008, 0.1263), (2.44e-17, -0.02619, 0.1263), (2.44e-17, -0.03315, 0.1263), (2.44e-17, -0.01585, 0.1263), (2.44e-17, -0.02099, 0.1263), (2.44e-17, -0.01764, 0.1263), (2.44e-17, -0.01414, 0.1263), (2.44e-17, -0.04335, 0.1282), (2.44e-17, -0.02956, 0.1282), (2.44e-17, -0.03642, 0.1282), (2.44e-17, -0.02265, 0.1282), (2.44e-17, -0.03993, 0.1282), (2.44e-17, -0.02609, 0.1282), (2.44e-17, -0.03301, 0.1282), (2.44e-17, -0.0175, 0.1282), (2.44e-17, -0.04163, 0.1282), (2.44e-17, -0.02784, 0.1282), (2.44e-17, -0.0347, 0.1282), (2.44e-17, -0.02089, 0.1282), (2.44e-17, -0.0382, 0.1282), (2.44e-17, -0.02437, 0.1282), (2.44e-17, -0.03129, 0.1282), (2.44e-17, -0.01402, 0.1282), (2.44e-17, -0.01917, 0.1282), (2.44e-17, -0.01577, 0.1282), (2.44e-17, -0.01219, 0.1282), (2.487e-17, -0.001031, 0.1284), (2.524e-17, -0.001356, 0.13), (2.56e-17, -0.001884, 0.1317), (2.586e-17, -0.002331, 0.1328), (2.617e-17, -0.004687, 0.1342), (2.617e-17, -0.01219, 0.1342), (2.617e-17, -0.01402, 0.1342), (2.617e-17, -0.01577, 0.1342), (2.617e-17, -0.0175, 0.1342), (2.617e-17, -0.01917, 0.1342), (2.617e-17, -0.02089, 0.1342), (2.617e-17, -0.02265, 0.1342), (2.617e-17, -0.02437, 0.1342), (2.617e-17, -0.02609, 0.1342), (2.617e-17, -0.02784, 0.1342), (2.617e-17, -0.02956, 0.1342), (2.617e-17, -0.03129, 0.1342), (2.617e-17, -0.03301, 0.1342), (2.617e-17, -0.0347, 0.1342), (2.617e-17, -0.03642, 0.1342), (2.617e-17, -0.0382, 0.1342), (2.617e-17, -0.03993, 0.1342), (2.617e-17, -0.04163, 0.1342), (2.617e-17, -0.04335, 0.1342), (2.617e-17, -0.04518, 0.1342), (2.617e-17, -0.06097, 0.1342), (2.609e-17, -0.06195, 0.1338), (2.609e-17, -0.06195, 0.1331), (2.609e-17, -0.09133, 0.1331), (2.635e-17, -0.09546, 0.1343), (2.635e-17, -0.1873, 0.1343), (2.617e-17, -0.1881, 0.1335), (2.44e-17, -0.09681, 0.1263), (2.186e-17, -0.1881, 0.1107), (2.186e-17, -0.1656, 0.1107), (2.164e-17, -0.1607, 0.1098), (2.132e-17, -0.156, 0.1083), (2.087e-17, -0.1511, 0.1063), (2.037e-17, -0.1469, 0.104), (2.037e-17, -0.1239, 0.104)], [(2, 0), (4, 1), (1, 3), (3, 2), (94, 4), (6, 7), (7, 8), (8, 9), (43, 5), (10, 6), (11, 10), (12, 11), (13, 12), (14, 13), (15, 16), (16, 14), (17, 15), (18, 17), (19, 18), (20, 19), (21, 20), (22, 21), (23, 22), (0, 23), (9, 24), (44, 25), (45, 26), (46, 27), (47, 28), (48, 29), (49, 30), (50, 31), (51, 32), (52, 33), (53, 34), (54, 35), (55, 36), (56, 37), (57, 38), (58, 39), (59, 40), (60, 41), (61, 42), (32, 43), (33, 44), (34, 45), (35, 46), (36, 47), (37, 48), (38, 49), (41, 50), (28, 51), (29, 52), (30, 53), (40, 54), (26, 55), (27, 56), (25, 57), (42, 58), (31, 59), (39, 60), (24, 61), (9, 62), (62, 63), (63, 64), (64, 65), (65, 66), (66, 67), (67, 68), (68, 69), (69, 70), (70, 71), (71, 72), (72, 73), (73, 74), (74, 75), (75, 76), (76, 77), (77, 78), (78, 79), (79, 80), (80, 81), (81, 82), (82, 83), (83, 84), (84, 85), (85, 86), (86, 87), (87, 88), (88, 89), (89, 90), (90, 91), (91, 92), (92, 93), (0, 93), (5, 94), (23, 95), (95, 96), (96, 97), (97, 98), (98, 99), (99, 100), (100, 101)], [])
_uv = me_plane_002.uv_layers.new(name='UVMap')
_uv.uv.foreach_set('vector', [])
me_plane_002.update()

# ---- objects
ob_empty = bpy.data.objects.new('Empty', None)
ob_lowerreciever = bpy.data.objects.new('LowerReciever', me_plane)
ob_plane_001 = bpy.data.objects.new('Plane.001', me_plane_001)
ob_plane_002 = bpy.data.objects.new('Plane.002', me_plane_003)
ob_plane = bpy.data.objects.new('Plane', me_plane_002)

# ---- transforms, parenting, visibility, modifiers, constraints
ob_empty.location = (-0.04303, -0.08191, 0.06929)
ob_empty.rotation_euler = (1.571, -0.0, 1.571)
ob_empty.scale = (0.04406, 0.04406, 0.04406)
ob_empty.empty_display_type = 'IMAGE'
ob_empty.empty_display_size = 5.0
ob_lowerreciever.location = (0.0, 0.0, 0.0)
_m = ob_lowerreciever.modifiers.new('Subdivision', 'SUBSURF')
_m.levels = 2
_m = ob_lowerreciever.modifiers.new('Triangulate', 'TRIANGULATE')
_m = ob_lowerreciever.modifiers.new('Mirror', 'MIRROR')
_m.use_clip = True
_m = ob_lowerreciever.modifiers.new('Smooth by Angle', 'NODES')
_m.node_group = ng_smooth_by_angle
_m.use_pin_to_last = True
_m.show_group_selector = False
ob_plane_001.parent = ob_lowerreciever
ob_plane_001.location = (0.0, 0.0, 0.0)
_m = ob_plane_001.modifiers.new('Bevel', 'BEVEL')
_m.width = 0.0002
_m.width_pct = 0.0002
_m.segments = 2
_m = ob_plane_001.modifiers.new('Triangulate', 'TRIANGULATE')
_m = ob_plane_001.modifiers.new('Mirror', 'MIRROR')
_m.use_clip = True
ob_plane_002.parent = ob_lowerreciever
ob_plane_002.location = (0.0, -0.02116, 0.0)
_m = ob_plane_002.modifiers.new('Bevel', 'BEVEL')
_m.width = 0.0002
_m.width_pct = 0.0002
_m.segments = 2
_m = ob_plane_002.modifiers.new('Triangulate', 'TRIANGULATE')
_m = ob_plane_002.modifiers.new('Mirror', 'MIRROR')
_m.use_clip = True
ob_plane.location = (0.0, 0.0, 0.0)

# ---- collection membership
col_collection.objects.link(ob_empty)
col_collection.objects.link(ob_lowerreciever)
col_collection.objects.link(ob_plane_001)
col_collection.objects.link(ob_plane_002)
col_collection.objects.link(ob_plane)

# ---- scene / render settings (as saved in the file)
scene.frame_start = 1; scene.frame_end = 250; scene.frame_set(37)
scene.render.engine = 'BLENDER_EEVEE_NEXT'
bpy.context.view_layer.update()

# ---- added for rendering (the .blend has no active camera and no usable light): camera, sun
cam_auto = bpy.data.cameras.new('AutoCamera')
cam_auto.lens = 50.0
cam_auto.sensor_width = 36.0
cam_auto.clip_end = 1000.0
ob_auto_camera = bpy.data.objects.new('AutoCamera', cam_auto)
scene.collection.objects.link(ob_auto_camera)
ob_auto_camera.location = (0.234845, -0.362029, 0.255803)
ob_auto_camera.rotation_euler = (1.09748, -7.21219e-08, 0.694738)
scene.camera = ob_auto_camera
light_auto_sun = bpy.data.lights.new('AutoSun', 'SUN')
light_auto_sun.energy = 3.0
light_auto_sun.angle = 0.0523599
ob_auto_sun = bpy.data.objects.new('AutoSun', light_auto_sun)
scene.collection.objects.link(ob_auto_sun)
ob_auto_sun.rotation_euler = (0.872665, 0.174533, 0.523599)
bpy.context.view_layer.update()
